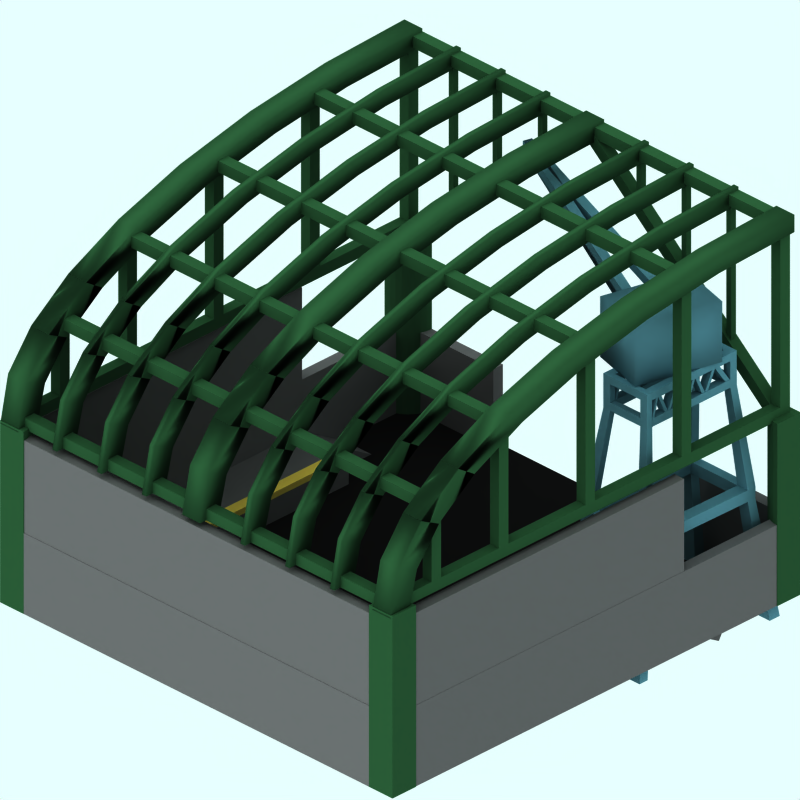 # Source: truck-stop-1920_L_tf.blend  (saved by Blender 2.69.0; exported with 4.5.12 LTS)
import bpy
from mathutils import Matrix  # noqa: F401  (used for matrix-valued properties, if any)

bpy.ops.wm.read_factory_settings(use_empty=True)
scene = bpy.context.scene
scene.name = 'z'

# ---- collections
col_collection_1 = bpy.data.collections.new('Collection 1'); scene.collection.children.link(col_collection_1)
col_collection_2 = bpy.data.collections.new('Collection 2'); scene.collection.children.link(col_collection_2)
col_collection_2.hide_render = True
col_collection_2.hide_viewport = True
col_collection_3 = bpy.data.collections.new('Collection 3'); scene.collection.children.link(col_collection_3)
col_collection_4 = bpy.data.collections.new('Collection 4'); scene.collection.children.link(col_collection_4)
col_collection_4.hide_render = True
col_collection_4.hide_viewport = True

# ---- materials (node trees are filled in below, after node groups)
mat_material_012 = bpy.data.materials.new('Material.012')
mat_material_012.alpha_threshold = 0.0
mat_material_012.preview_render_type = 'FLAT'
mat_material_012.diffuse_color = (0.1175, 0.2402, 0.1439, 1.0)
mat_material_012.roughness = 0.5
mat_material_012.line_color = (0.0, 0.0, 0.0, 1.0)
mat_material_009 = bpy.data.materials.new('Material.009')
mat_material_009.alpha_threshold = 0.0
mat_material_009.preview_render_type = 'FLAT'
mat_material_009.diffuse_color = (0.1175, 0.2402, 0.1439, 1.0)
mat_material_009.roughness = 0.5
mat_material_009.line_color = (0.0, 0.0, 0.0, 1.0)
mat_material_011 = bpy.data.materials.new('Material.011')
mat_material_011.alpha_threshold = 0.0
mat_material_011.preview_render_type = 'FLAT'
mat_material_011.diffuse_color = (0.1175, 0.2402, 0.1439, 1.0)
mat_material_011.roughness = 0.5
mat_material_011.line_color = (0.0, 0.0, 0.0, 1.0)
mat_material_014 = bpy.data.materials.new('Material.014')
mat_material_014.alpha_threshold = 0.0
mat_material_014.preview_render_type = 'FLAT'
mat_material_014.diffuse_color = (0.1175, 0.2402, 0.1439, 1.0)
mat_material_014.roughness = 0.5
mat_material_014.line_color = (0.0, 0.0, 0.0, 1.0)
mat_material_013 = bpy.data.materials.new('Material.013')
mat_material_013.alpha_threshold = 0.0
mat_material_013.preview_render_type = 'FLAT'
mat_material_013.diffuse_color = (0.1175, 0.2402, 0.1439, 1.0)
mat_material_013.roughness = 0.5
mat_material_013.line_color = (0.0, 0.0, 0.0, 1.0)
mat_material_010 = bpy.data.materials.new('Material.010')
mat_material_010.alpha_threshold = 0.0
mat_material_010.preview_render_type = 'FLAT'
mat_material_010.diffuse_color = (0.1175, 0.2402, 0.1439, 1.0)
mat_material_010.roughness = 0.5
mat_material_010.line_color = (0.0, 0.0, 0.0, 1.0)
mat_material = bpy.data.materials.new('Material')
mat_material.alpha_threshold = 0.0
mat_material.preview_render_type = 'FLAT'
mat_material.diffuse_color = (0.1175, 0.2402, 0.1439, 1.0)
mat_material.roughness = 0.5
mat_material.line_color = (0.0, 0.0, 0.0, 1.0)
mat_material_008 = bpy.data.materials.new('Material.008')
mat_material_008.alpha_threshold = 0.0
mat_material_008.preview_render_type = 'FLAT'
mat_material_008.diffuse_color = (0.1175, 0.2402, 0.1439, 1.0)
mat_material_008.roughness = 0.5
mat_material_008.line_color = (0.0, 0.0, 0.0, 1.0)
mat_sign_001 = bpy.data.materials.new('Sign.001')
mat_sign_001.alpha_threshold = 0.0
mat_sign_001.preview_render_type = 'FLAT'
mat_sign_001.diffuse_color = (0.1175, 0.2402, 0.1439, 1.0)
mat_sign_001.roughness = 0.5
mat_sign_001.line_color = (0.0, 0.0, 0.0, 1.0)
mat_material_007 = bpy.data.materials.new('Material.007')
mat_material_007.alpha_threshold = 0.0
mat_material_007.diffuse_color = (0.3, 0.3, 0.3, 1.0)
mat_material_007.specular_color = (0.6, 0.6, 0.6)
mat_material_007.roughness = 0.5
mat_material_007.line_color = (0.0, 0.0, 0.0, 1.0)
mat_material_006 = bpy.data.materials.new('Material.006')
mat_material_006.alpha_threshold = 0.0
mat_material_006.diffuse_color = (0.3, 0.3, 0.3, 1.0)
mat_material_006.specular_color = (0.6, 0.6, 0.6)
mat_material_006.roughness = 0.5
mat_material_006.line_color = (0.0, 0.0, 0.0, 1.0)
mat_material_004 = bpy.data.materials.new('Material.004')
mat_material_004.alpha_threshold = 0.0
mat_material_004.diffuse_color = (0.3, 0.3, 0.3, 1.0)
mat_material_004.specular_color = (0.6, 0.6, 0.6)
mat_material_004.roughness = 0.5
mat_material_004.line_color = (0.0, 0.0, 0.0, 1.0)
mat_material_002 = bpy.data.materials.new('Material.002')
mat_material_002.alpha_threshold = 0.0
mat_material_002.diffuse_color = (0.8, 0.6865, 0.2538, 1.0)
mat_material_002.roughness = 0.5
mat_material_002.line_color = (0.0, 0.0, 0.0, 1.0)
mat_material_003 = bpy.data.materials.new('Material.003')
mat_material_003.alpha_threshold = 0.0
mat_material_003.diffuse_color = (0.8, 0.6865, 0.2538, 1.0)
mat_material_003.roughness = 0.5
mat_material_003.line_color = (0.0, 0.0, 0.0, 1.0)
mat_material_005 = bpy.data.materials.new('Material.005')
mat_material_005.alpha_threshold = 0.0
mat_material_005.diffuse_color = (0.3, 0.3, 0.3, 1.0)
mat_material_005.specular_color = (0.6, 0.6, 0.6)
mat_material_005.roughness = 0.5
mat_material_005.line_color = (0.0, 0.0, 0.0, 1.0)
mat_material_001 = bpy.data.materials.new('Material.001')
mat_material_001.alpha_threshold = 0.0
mat_material_001.diffuse_color = (0.3, 0.3, 0.3, 1.0)
mat_material_001.specular_color = (0.6, 0.6, 0.6)
mat_material_001.roughness = 0.5
mat_material_001.line_color = (0.0, 0.0, 0.0, 1.0)
mat_pavement = bpy.data.materials.new('Pavement')
mat_pavement.alpha_threshold = 0.0
mat_pavement.preview_render_type = 'CUBE'
mat_pavement.diffuse_color = (0.05, 0.05, 0.05, 1.0)
mat_pavement.specular_color = (0.5, 0.4999, 0.4999)
mat_pavement.roughness = 0.5
mat_pavement.line_color = (0.0, 0.0, 0.0, 1.0)
mat_material_000 = bpy.data.materials.new('Material.000')
mat_material_000.alpha_threshold = 0.0
mat_material_000.diffuse_color = (0.2689, 0.4446, 0.4927, 1.0)
mat_material_000.specular_color = (0.1924, 0.4177, 0.5358)
mat_material_000.roughness = 0.5
mat_material_000.line_color = (0.0, 0.0, 0.0, 1.0)
mat_sign_002 = bpy.data.materials.new('Sign.002')
mat_sign_002.alpha_threshold = 0.0
mat_sign_002.preview_render_type = 'FLAT'
mat_sign_002.diffuse_color = (0.1175, 0.2402, 0.1439, 1.0)
mat_sign_002.roughness = 0.5
mat_sign_002.line_color = (0.0, 0.0, 0.0, 1.0)
mat_transparent = bpy.data.materials.new('Transparent')
mat_transparent.alpha_threshold = 0.0
mat_transparent.preview_render_type = 'FLAT'
mat_transparent.roughness = 0.5

# ---- material node trees

# ---- world
world_world = bpy.data.worlds.new('World'); scene.world = world_world
world_world.color = (0.9059, 1.0, 1.0)
world_world.use_sun_shadow = False
world_world.sun_shadow_jitter_overblur = 0.0
world_world.cycles.sampling_method = 'MANUAL'
world_world.cycles.sample_map_resolution = 256

# ---- cameras
cam_camera_001 = bpy.data.cameras.new('Camera.001')
cam_camera_001.type = 'ORTHO'
cam_camera_001.passepartout_alpha = 0.2
cam_camera_001.clip_end = 100.0
cam_camera_001.lens = 35.0
cam_camera_001.sensor_width = 32.0
cam_camera_001.sensor_height = 18.0
cam_camera_001.ortho_scale = 12.0
cam_camera_001.display_size = 5.91
cam_camera_001.show_passepartout = False
cam_camera_001.show_safe_areas = True
cam_camera_001.dof.focus_distance = 0.0
cam_camera_001.dof.aperture_fstop = 128.0

# ---- lights
light_lamp = bpy.data.lights.new('Lamp', 'SUN')
light_lamp.transmission_factor = 0.0
light_lamp.angle = 1.571
light_lamp.energy = 0.028
light_lamp.shadow_buffer_clip_start = 0.5
light_lamp.shadow_soft_size = 1.0
light_lamp.shadow_cascade_max_distance = 1000.0
light_lamp.cycles.use_multiple_importance_sampling = False

# ---- meshes
me_cube_008 = bpy.data.meshes.new('Cube.008')
me_cube_008.from_pydata([(-1.0, -1.0, -1.0), (-1.0, 1.0, -1.0), (1.0, 1.0, -1.0), (1.0, -1.0, -1.0), (-1.0, -1.0, 1.0), (-1.0, 1.0, 1.0), (1.0, 1.0, 1.0), (1.0, -1.0, 1.0)], [], [(4, 5, 1, 0), (5, 6, 2, 1), (6, 7, 3, 2), (7, 4, 0, 3), (0, 1, 2, 3), (7, 6, 5, 4)])
me_cube_008.materials.append(mat_material_012)
me_cube_008.use_remesh_preserve_volume = False
me_cube_008.use_remesh_preserve_attributes = False
me_cube_008.use_mirror_vertex_groups = False
me_cube_008.update()
me_cube_006 = bpy.data.meshes.new('Cube.006')
me_cube_006.from_pydata([(-1.0, -1.0, -1.0), (-1.0, 1.0, -1.0), (1.0, 1.0, -1.0), (1.0, -1.0, -1.0), (-1.0, -1.0, 1.0), (-1.0, 1.0, 1.0), (1.0, 1.0, 1.0), (1.0, -1.0, 1.0)], [], [(4, 5, 1, 0), (5, 6, 2, 1), (6, 7, 3, 2), (7, 4, 0, 3), (0, 1, 2, 3), (7, 6, 5, 4)])
me_cube_006.materials.append(mat_material_009)
me_cube_006.use_remesh_preserve_volume = False
me_cube_006.use_remesh_preserve_attributes = False
me_cube_006.use_mirror_vertex_groups = False
me_cube_006.update()
me_cube_005 = bpy.data.meshes.new('Cube.005')
me_cube_005.from_pydata([(-1.0, -1.0, -1.0), (-1.0, 1.0, -1.0), (1.0, 1.0, -1.0), (1.0, -1.0, -1.0), (-1.0, -1.0, 1.0), (-1.0, 1.0, 1.0), (1.0, 1.0, 1.0), (1.0, -1.0, 1.0)], [], [(4, 5, 1, 0), (5, 6, 2, 1), (6, 7, 3, 2), (7, 4, 0, 3), (0, 1, 2, 3), (7, 6, 5, 4)])
me_cube_005.materials.append(mat_material_011)
me_cube_005.use_remesh_preserve_volume = False
me_cube_005.use_remesh_preserve_attributes = False
me_cube_005.use_mirror_vertex_groups = False
me_cube_005.update()
me_cube_004 = bpy.data.meshes.new('Cube.004')
me_cube_004.from_pydata([(-1.0, -1.0, -1.0), (-1.0, 1.0, -1.0), (1.0, 1.0, -1.0), (1.0, -1.0, -1.0), (-1.0, -1.0, 1.0), (-1.0, 1.0, 1.0), (1.0, 1.0, 1.0), (1.0, -1.0, 1.0)], [], [(4, 5, 1, 0), (5, 6, 2, 1), (6, 7, 3, 2), (7, 4, 0, 3), (0, 1, 2, 3), (7, 6, 5, 4)])
me_cube_004.materials.append(mat_material_014)
me_cube_004.use_remesh_preserve_volume = False
me_cube_004.use_remesh_preserve_attributes = False
me_cube_004.use_mirror_vertex_groups = False
me_cube_004.update()
me_cube_003 = bpy.data.meshes.new('Cube.003')
me_cube_003.from_pydata([(-1.0, -1.0, -1.0), (-1.0, 1.0, -1.0), (1.0, 1.0, -1.0), (1.0, -1.0, -1.0), (-1.0, -1.0, 1.0), (-1.0, 1.0, 1.0), (1.0, 1.0, 1.0), (1.0, -1.0, 1.0)], [], [(4, 5, 1, 0), (5, 6, 2, 1), (6, 7, 3, 2), (7, 4, 0, 3), (0, 1, 2, 3), (7, 6, 5, 4)])
me_cube_003.materials.append(mat_material_013)
me_cube_003.use_remesh_preserve_volume = False
me_cube_003.use_remesh_preserve_attributes = False
me_cube_003.use_mirror_vertex_groups = False
me_cube_003.update()
me_cube_002 = bpy.data.meshes.new('Cube.002')
me_cube_002.from_pydata([(-1.0, -1.0, -1.0), (-1.0, 1.0, -1.0), (1.0, 1.0, -1.0), (1.0, -1.0, -1.0), (-1.0, -1.0, 1.0), (-1.0, 1.0, 1.0), (1.0, 1.0, 1.0), (1.0, -1.0, 1.0)], [], [(4, 5, 1, 0), (5, 6, 2, 1), (6, 7, 3, 2), (7, 4, 0, 3), (0, 1, 2, 3), (7, 6, 5, 4)])
me_cube_002.materials.append(mat_material_010)
me_cube_002.use_remesh_preserve_volume = False
me_cube_002.use_remesh_preserve_attributes = False
me_cube_002.use_mirror_vertex_groups = False
me_cube_002.update()
me_cube_001 = bpy.data.meshes.new('Cube.001')
me_cube_001.from_pydata([(-1.0, -1.0, -1.0), (-1.0, 1.0, -1.0), (1.0, 1.0, -1.0), (1.0, -1.0, -1.0), (-1.0, -1.0, 1.0), (-1.0, 1.0, 1.0), (1.0, 1.0, 1.0), (1.0, -1.0, 1.0)], [], [(4, 5, 1, 0), (5, 6, 2, 1), (6, 7, 3, 2), (7, 4, 0, 3), (0, 1, 2, 3), (7, 6, 5, 4)])
me_cube_001.materials.append(mat_material)
me_cube_001.use_remesh_preserve_volume = False
me_cube_001.use_remesh_preserve_attributes = False
me_cube_001.use_mirror_vertex_groups = False
me_cube_001.update()
me_cube = bpy.data.meshes.new('Cube')
me_cube.from_pydata([(-1.0, -1.0, -1.0), (-1.0, 1.0, -1.0), (1.0, 1.0, -1.0), (1.0, -1.0, -1.0), (-1.0, -1.0, 1.0), (-1.0, 1.0, 1.0), (1.0, 1.0, 1.0), (1.0, -1.0, 1.0)], [], [(4, 5, 1, 0), (5, 6, 2, 1), (6, 7, 3, 2), (7, 4, 0, 3), (0, 1, 2, 3), (7, 6, 5, 4)])
me_cube.materials.append(mat_material_008)
me_cube.use_remesh_preserve_volume = False
me_cube.use_remesh_preserve_attributes = False
me_cube.use_mirror_vertex_groups = False
me_cube.update()
me_cylinder_007 = bpy.data.meshes.new('Cylinder.007')
me_cylinder_007.from_pydata([(3.75, -4.25, 1.0), (3.76, -4.152, 1.0), (3.788, -4.059, 1.0), (3.834, -3.972, 1.0), (3.896, -3.896, 1.0), (3.972, -3.834, 1.0), (4.059, -3.788, 1.0), (4.152, -3.76, 1.0), (4.25, -3.75, 1.0), (3.75, -4.25, 3.1), (3.76, -4.152, 3.1), (3.788, -4.059, 3.1), (3.834, -3.972, 3.1), (3.896, -3.896, 3.1), (3.972, -3.834, 3.1), (4.059, -3.788, 3.1), (4.152, -3.76, 3.1), (4.25, -3.75, 3.1), (4.25, -4.25, 1.0), (4.25, -4.25, 3.1)], [], [(18, 0, 1), (19, 10, 9), (18, 1, 2), (19, 11, 10), (18, 2, 3), (19, 12, 11), (18, 3, 4), (19, 13, 12), (18, 4, 5), (19, 14, 13), (18, 5, 6), (19, 15, 14), (18, 6, 7), (19, 16, 15), (18, 7, 8), (19, 17, 16), (0, 9, 10, 1), (1, 10, 11, 2), (2, 11, 12, 3), (3, 12, 13, 4), (4, 13, 14, 5), (5, 14, 15, 6), (6, 15, 16, 7), (7, 16, 17, 8), (0, 18, 19, 9), (8, 17, 19, 18)])
me_cylinder_007.materials.append(mat_sign_001)
me_cylinder_007.use_remesh_preserve_volume = False
me_cylinder_007.use_remesh_preserve_attributes = False
me_cylinder_007.use_mirror_vertex_groups = False
me_cylinder_007.update()
me_cylinder_006 = bpy.data.meshes.new('Cylinder.006')
me_cylinder_006.from_pydata([(3.75, -4.25, 1.0), (3.76, -4.152, 1.0), (3.788, -4.059, 1.0), (3.834, -3.972, 1.0), (3.896, -3.896, 1.0), (3.972, -3.834, 1.0), (4.059, -3.788, 1.0), (4.152, -3.76, 1.0), (4.25, -3.75, 1.0), (3.75, -4.25, 3.1), (3.76, -4.152, 3.1), (3.788, -4.059, 3.1), (3.834, -3.972, 3.1), (3.896, -3.896, 3.1), (3.972, -3.834, 3.1), (4.059, -3.788, 3.1), (4.152, -3.76, 3.1), (4.25, -3.75, 3.1), (4.25, -4.25, 1.0), (4.25, -4.25, 3.1)], [], [(18, 0, 1), (19, 10, 9), (18, 1, 2), (19, 11, 10), (18, 2, 3), (19, 12, 11), (18, 3, 4), (19, 13, 12), (18, 4, 5), (19, 14, 13), (18, 5, 6), (19, 15, 14), (18, 6, 7), (19, 16, 15), (18, 7, 8), (19, 17, 16), (0, 9, 10, 1), (1, 10, 11, 2), (2, 11, 12, 3), (3, 12, 13, 4), (4, 13, 14, 5), (5, 14, 15, 6), (6, 15, 16, 7), (7, 16, 17, 8), (0, 18, 19, 9), (8, 17, 19, 18)])
me_cylinder_006.materials.append(mat_sign_001)
me_cylinder_006.use_remesh_preserve_volume = False
me_cylinder_006.use_remesh_preserve_attributes = False
me_cylinder_006.use_mirror_vertex_groups = False
me_cylinder_006.update()
me_cylinder_005 = bpy.data.meshes.new('Cylinder.005')
me_cylinder_005.from_pydata([(3.75, -4.25, 1.0), (3.76, -4.152, 1.0), (3.788, -4.059, 1.0), (3.834, -3.972, 1.0), (3.896, -3.896, 1.0), (3.972, -3.834, 1.0), (4.059, -3.788, 1.0), (4.152, -3.76, 1.0), (4.25, -3.75, 1.0), (3.75, -4.25, 3.1), (3.76, -4.152, 3.1), (3.788, -4.059, 3.1), (3.834, -3.972, 3.1), (3.896, -3.896, 3.1), (3.972, -3.834, 3.1), (4.059, -3.788, 3.1), (4.152, -3.76, 3.1), (4.25, -3.75, 3.1), (4.25, -4.25, 1.0), (4.25, -4.25, 3.1)], [], [(18, 0, 1), (19, 10, 9), (18, 1, 2), (19, 11, 10), (18, 2, 3), (19, 12, 11), (18, 3, 4), (19, 13, 12), (18, 4, 5), (19, 14, 13), (18, 5, 6), (19, 15, 14), (18, 6, 7), (19, 16, 15), (18, 7, 8), (19, 17, 16), (0, 9, 10, 1), (1, 10, 11, 2), (2, 11, 12, 3), (3, 12, 13, 4), (4, 13, 14, 5), (5, 14, 15, 6), (6, 15, 16, 7), (7, 16, 17, 8), (0, 18, 19, 9), (8, 17, 19, 18)])
me_cylinder_005.materials.append(mat_sign_001)
me_cylinder_005.use_remesh_preserve_volume = False
me_cylinder_005.use_remesh_preserve_attributes = False
me_cylinder_005.use_mirror_vertex_groups = False
me_cylinder_005.update()
me_cube_000 = bpy.data.meshes.new('Cube.000')
me_cube_000.from_pydata([(-1.0, -1.0, -1.0), (-1.0, 1.0, -1.0), (1.0, 1.0, -1.0), (1.0, -1.0, -1.0), (-1.0, -1.0, 1.0), (-1.0, 1.0, 1.0), (1.0, 1.0, 1.0), (1.0, -1.0, 1.0)], [], [(4, 5, 1, 0), (5, 6, 2, 1), (6, 7, 3, 2), (7, 4, 0, 3), (0, 1, 2, 3), (7, 6, 5, 4)])
me_cube_000.materials.append(mat_material_007)
me_cube_000.use_remesh_preserve_volume = False
me_cube_000.use_remesh_preserve_attributes = False
me_cube_000.use_mirror_vertex_groups = False
me_cube_000.update()
me_cube_030 = bpy.data.meshes.new('Cube.030')
me_cube_030.from_pydata([(-1.0, -1.0, -1.0), (-1.0, 1.0, -1.0), (1.0, 1.0, -1.0), (1.0, -1.0, -1.0), (-1.0, -1.0, 1.0), (-1.0, 1.0, 1.0), (1.0, 1.0, 1.0), (1.0, -1.0, 1.0)], [], [(4, 5, 1, 0), (5, 6, 2, 1), (6, 7, 3, 2), (7, 4, 0, 3), (0, 1, 2, 3), (7, 6, 5, 4)])
me_cube_030.materials.append(mat_material_006)
me_cube_030.use_remesh_preserve_volume = False
me_cube_030.use_remesh_preserve_attributes = False
me_cube_030.use_mirror_vertex_groups = False
me_cube_030.update()
me_cube_027 = bpy.data.meshes.new('Cube.027')
me_cube_027.from_pydata([(-1.0, -1.0, -1.0), (-1.0, 1.0, -1.0), (1.0, 1.0, -1.0), (1.0, -1.0, -1.0), (-1.0, -1.0, 1.0), (-1.0, 1.0, 1.0), (1.0, 1.0, 1.0), (1.0, -1.0, 1.0)], [], [(4, 5, 1, 0), (5, 6, 2, 1), (6, 7, 3, 2), (7, 4, 0, 3), (0, 1, 2, 3), (7, 6, 5, 4)])
me_cube_027.materials.append(mat_material_007)
me_cube_027.use_remesh_preserve_volume = False
me_cube_027.use_remesh_preserve_attributes = False
me_cube_027.use_mirror_vertex_groups = False
me_cube_027.update()
me_cube_026 = bpy.data.meshes.new('Cube.026')
me_cube_026.from_pydata([(-1.0, -1.0, -1.0), (-1.0, 1.0, -1.0), (1.0, 1.0, -1.0), (1.0, -1.0, -1.0), (-1.0, -1.0, 1.0), (-1.0, 1.0, 1.0), (1.0, 1.0, 1.0), (1.0, -1.0, 1.0)], [], [(4, 5, 1, 0), (5, 6, 2, 1), (6, 7, 3, 2), (7, 4, 0, 3), (0, 1, 2, 3), (7, 6, 5, 4)])
me_cube_026.materials.append(mat_material_004)
me_cube_026.use_remesh_preserve_volume = False
me_cube_026.use_remesh_preserve_attributes = False
me_cube_026.use_mirror_vertex_groups = False
me_cube_026.update()
me_plane_004 = bpy.data.meshes.new('Plane.004')
me_plane_004.from_pydata([(1.0, -1.0, 0.0), (-1.0, -1.0, 0.0), (1.0, 1.0, 0.0), (-1.0, 1.0, 0.0)], [], [(1, 0, 2, 3)])
me_plane_004.materials.append(mat_material_002)
me_plane_004.use_remesh_preserve_volume = False
me_plane_004.use_remesh_preserve_attributes = False
me_plane_004.use_mirror_vertex_groups = False
me_plane_004.update()
me_plane_003 = bpy.data.meshes.new('Plane.003')
me_plane_003.from_pydata([(1.0, -1.0, 0.0), (-1.0, -1.0, 0.0), (1.0, 1.0, 0.0), (-1.0, 1.0, 0.0)], [], [(1, 0, 2, 3)])
me_plane_003.materials.append(mat_material_003)
me_plane_003.use_remesh_preserve_volume = False
me_plane_003.use_remesh_preserve_attributes = False
me_plane_003.use_mirror_vertex_groups = False
me_plane_003.update()
me_cube_025 = bpy.data.meshes.new('Cube.025')
me_cube_025.from_pydata([(-1.0, -1.0, -1.0), (-1.0, 1.0, -1.0), (1.0, 1.0, -1.0), (1.0, -1.0, -1.0), (-1.0, -1.0, 1.0), (-1.0, 1.0, 1.0), (1.0, 1.0, 1.0), (1.0, -1.0, 1.0)], [], [(4, 5, 1, 0), (5, 6, 2, 1), (6, 7, 3, 2), (7, 4, 0, 3), (0, 1, 2, 3), (7, 6, 5, 4)])
me_cube_025.materials.append(mat_material_005)
me_cube_025.use_remesh_preserve_volume = False
me_cube_025.use_remesh_preserve_attributes = False
me_cube_025.use_mirror_vertex_groups = False
me_cube_025.update()
me_cube_024 = bpy.data.meshes.new('Cube.024')
me_cube_024.from_pydata([(-1.0, -1.0, -1.0), (-1.0, 1.0, -1.0), (1.0, 1.0, -1.0), (1.0, -1.0, -1.0), (-1.0, -1.0, 1.0), (-1.0, 1.0, 1.0), (1.0, 1.0, 1.0), (1.0, -1.0, 1.0)], [], [(4, 5, 1, 0), (5, 6, 2, 1), (6, 7, 3, 2), (7, 4, 0, 3), (0, 1, 2, 3), (7, 6, 5, 4)])
me_cube_024.materials.append(mat_material_005)
me_cube_024.use_remesh_preserve_volume = False
me_cube_024.use_remesh_preserve_attributes = False
me_cube_024.use_mirror_vertex_groups = False
me_cube_024.update()
me_plane_002 = bpy.data.meshes.new('Plane.002')
me_plane_002.from_pydata([(1.0, -1.0, 0.0), (-1.0, -1.0, 0.0), (1.0, 1.0, 0.0), (-1.0, 1.0, 0.0)], [], [(1, 0, 2, 3)])
me_plane_002.materials.append(mat_material_003)
me_plane_002.use_remesh_preserve_volume = False
me_plane_002.use_remesh_preserve_attributes = False
me_plane_002.use_mirror_vertex_groups = False
me_plane_002.update()
me_plane_001 = bpy.data.meshes.new('Plane.001')
me_plane_001.from_pydata([(1.0, -1.0, 0.0), (-1.0, -1.0, 0.0), (1.0, 1.0, 0.0), (-1.0, 1.0, 0.0)], [], [(1, 0, 2, 3)])
me_plane_001.materials.append(mat_material_002)
me_plane_001.use_remesh_preserve_volume = False
me_plane_001.use_remesh_preserve_attributes = False
me_plane_001.use_mirror_vertex_groups = False
me_plane_001.update()
me_cube_023 = bpy.data.meshes.new('Cube.023')
me_cube_023.from_pydata([(-1.0, -1.0, -1.0), (-1.0, 1.0, -1.0), (1.0, 1.0, -1.0), (1.0, -1.0, -1.0), (-1.0, -1.0, 1.0), (-1.0, 1.0, 1.0), (1.0, 1.0, 1.0), (1.0, -1.0, 1.0)], [], [(4, 5, 1, 0), (5, 6, 2, 1), (6, 7, 3, 2), (7, 4, 0, 3), (0, 1, 2, 3), (7, 6, 5, 4)])
me_cube_023.materials.append(mat_material_004)
me_cube_023.use_remesh_preserve_volume = False
me_cube_023.use_remesh_preserve_attributes = False
me_cube_023.use_mirror_vertex_groups = False
me_cube_023.update()
me_cube_021 = bpy.data.meshes.new('Cube.021')
me_cube_021.from_pydata([(-83.6, -7.305, -1.0), (-85.6, -7.305, -1.0), (-85.6, 0.995, -1.0), (-83.6, 0.995, -1.0), (-83.6, -7.305, 1.0), (-85.6, -7.305, 1.0), (-85.6, 0.995, 1.0), (-83.6, 0.995, 1.0), (-1.0, -1.0, -1.0), (-1.0, 1.0, -1.0), (1.0, 1.0, -1.0), (1.0, -1.0, -1.0), (-1.0, -1.0, 1.0), (-1.0, 1.0, 1.0), (1.0, 1.0, 1.0), (1.0, -1.0, 1.0), (-85.6, 0.805, -1.0), (-85.6, 1.005, -1.0), (1.0, 1.005, -1.0), (1.0, 0.805, -1.0), (-85.6, 0.805, 1.0), (-85.6, 1.005, 1.0), (1.0, 1.005, 1.0), (1.0, 0.805, 1.0), (-85.6, -7.315, -1.0), (-85.6, -7.115, -1.0), (1.0, -7.115, -1.0), (1.0, -7.315, -1.0), (-85.6, -7.315, 1.0), (-85.6, -7.115, 1.0), (1.0, -7.115, 1.0), (1.0, -7.315, 1.0), (-1.0, -7.31, -1.0), (-1.0, -5.31, -1.0), (1.0, -5.31, -1.0), (1.0, -7.31, -1.0), (-1.0, -7.31, 1.0), (-1.0, -5.31, 1.0), (1.0, -5.31, 1.0), (1.0, -7.31, 1.0)], [], [(4, 5, 1, 0), (5, 6, 2, 1), (6, 7, 3, 2), (7, 4, 0, 3), (0, 1, 2, 3), (7, 6, 5, 4), (12, 13, 9, 8), (13, 14, 10, 9), (14, 15, 11, 10), (15, 12, 8, 11), (8, 9, 10, 11), (15, 14, 13, 12), (20, 21, 17, 16), (21, 22, 18, 17), (22, 23, 19, 18), (23, 20, 16, 19), (16, 17, 18, 19), (23, 22, 21, 20), (28, 29, 25, 24), (29, 30, 26, 25), (30, 31, 27, 26), (31, 28, 24, 27), (24, 25, 26, 27), (31, 30, 29, 28), (36, 37, 33, 32), (37, 38, 34, 33), (38, 39, 35, 34), (39, 36, 32, 35), (32, 33, 34, 35), (39, 38, 37, 36)])
me_cube_021.materials.append(mat_material_001)
me_cube_021.use_remesh_preserve_volume = False
me_cube_021.use_remesh_preserve_attributes = False
me_cube_021.use_mirror_vertex_groups = False
me_cube_021.update()
me_plane_047 = bpy.data.meshes.new('Plane.047')
me_plane_047.from_pydata([(3.796, -1.485e-07, -3.636), (-3.827, -1.494e-07, -3.655), (3.796, 1.498e-07, 3.681), (-3.827, 1.487e-07, 3.655), (4.327, 2.083e-07, 4.155), (-4.327, 2.083e-07, 4.155), (4.327, -2.09e-07, -4.155), (-4.327, -2.09e-07, -4.155), (3.796, -8.062e-08, -1.918), (3.796, 5.369e-08, 1.318), (0.4467, 1.498e-07, 3.681), (-0.39, 1.498e-07, 3.681), (-0.39, -6.312e-09, -0.2183), (0.4467, -6.312e-09, -0.2183), (0.4467, -1.485e-07, -3.636), (-0.39, -1.494e-07, -3.655), (3.796, -5.771e-08, -1.339), (3.796, 2.64e-08, 0.6394)], [], [(1, 3, 5, 7), (2, 9, 4), (8, 0, 6), (11, 10, 4, 5), (3, 11, 5), (10, 2, 4), (14, 15, 7, 6), (0, 14, 6), (15, 1, 7), (12, 15, 14, 13), (10, 11, 12, 13), (17, 16, 6, 4), (9, 17, 4), (16, 8, 6), (1, 15, 11, 3), (0, 2, 10, 14)])
me_plane_047.materials.append(mat_pavement)
me_plane_047.use_remesh_preserve_volume = False
me_plane_047.use_remesh_preserve_attributes = False
me_plane_047.use_mirror_vertex_groups = False
me_plane_047.update()
me_cube_014 = bpy.data.meshes.new('Cube.014')
me_cube_014.from_pydata([(-0.5115, -0.9296, -0.6929), (-0.4255, -0.9296, -0.716), (-0.1519, -0.9296, 0.305), (-0.238, -0.9296, 0.3281), (-0.5115, -0.8405, -0.6929), (-0.4255, -0.8405, -0.716), (-0.1519, -0.8405, 0.305), (-0.238, -0.8405, 0.3281), (-0.4435, -0.8405, -0.7833), (-0.5296, -0.8405, -0.7602), (-0.4435, -0.9296, -0.7832), (-0.5296, -0.9296, -0.7602), (-0.2155, -0.8405, 0.4118), (-0.1294, -0.8405, 0.3888), (-0.2155, -0.9296, 0.4118), (-0.1294, -0.9296, 0.3888), (-0.6128, -0.9296, 0.5183), (-0.6128, -0.8404, 0.5183), (-0.9268, -0.9296, -0.6537), (-0.9268, -0.8405, -0.6537), (-0.6352, -0.8404, 0.4345), (-0.9088, -0.8405, -0.5865), (-0.6352, -0.9296, 0.4345), (-0.9088, -0.9296, -0.5865), (-0.9951, -0.9296, -0.5633), (-0.7215, -0.9296, 0.4577), (-0.9951, -0.8405, -0.5633), (-0.7215, -0.8404, 0.4577), (-1.013, -0.8405, -0.6306), (-1.013, -0.9296, -0.6306), (-0.6991, -0.8404, 0.5414), (-0.6991, -0.9296, 0.5414), (-0.6991, -0.6366, 0.5414), (-1.013, -0.6366, -0.6306), (-0.7215, -0.6366, 0.4577), (-0.9951, -0.6366, -0.5633), (-0.9088, -0.6366, -0.5865), (-0.6352, -0.6366, 0.4345), (-0.9268, -0.6366, -0.6537), (-0.6128, -0.6366, 0.5183), (-0.1294, -0.6366, 0.3888), (-0.2155, -0.6366, 0.4118), (-0.5296, -0.6366, -0.7602), (-0.4435, -0.6366, -0.7833), (-0.238, -0.6366, 0.3281), (-0.1519, -0.6366, 0.305), (-0.4255, -0.6366, -0.716), (-0.5115, -0.6366, -0.6929), (-0.5115, -0.5504, -0.6929), (-0.4255, -0.5504, -0.716), (-0.1519, -0.5504, 0.305), (-0.238, -0.5504, 0.3281), (-0.4435, -0.5504, -0.7833), (-0.5296, -0.5504, -0.7602), (-0.2155, -0.5504, 0.4118), (-0.1294, -0.5504, 0.3887), (-0.6128, -0.5504, 0.5183), (-0.9268, -0.5504, -0.6537), (-0.6352, -0.5504, 0.4345), (-0.9088, -0.5504, -0.5865), (-0.9951, -0.5504, -0.5633), (-0.7215, -0.5504, 0.4577), (-1.013, -0.5504, -0.6306), (-0.6991, -0.5504, 0.5414), (-0.4312, -2.054, -0.9152), (-0.3004, -2.054, -0.9503), (-0.2787, -2.054, -0.8693), (-0.4095, -2.054, -0.8342), (-1.166, -2.04, -0.7183), (-1.144, -2.04, -0.6373), (-1.013, -2.04, -0.6725), (-1.035, -2.04, -0.7535), (-0.7934, -2.052, 0.6936), (-0.8204, -2.052, 0.5928), (-0.6876, -2.052, 0.5572), (-0.6606, -2.052, 0.658), (0.08284, -2.05, 0.4588), (-0.04957, -2.05, 0.4943), (-0.07657, -2.05, 0.3935), (0.05584, -2.05, 0.358), (-0.1294, -0.9333, 0.3888), (-0.2155, -0.9333, 0.4118), (-0.1294, -0.8442, 0.3888), (-0.2155, -0.8442, 0.4118), (-0.238, -0.8442, 0.3281), (-0.1519, -0.8442, 0.305), (-0.238, -0.9333, 0.3281), (-0.1519, -0.9333, 0.305), (-0.289, -0.5497, 0.1345), (-0.2029, -0.5497, 0.1114), (-0.289, -0.6389, 0.1345), (-0.2029, -0.6389, 0.1114), (-0.2388, -0.842, -0.02246), (-0.3249, -0.842, 0.0006007), (-0.3249, -0.9311, 0.0006008), (-0.2388, -0.9311, -0.02246), (-0.2723, -0.5497, -0.1477), (-0.3584, -0.5497, -0.1246), (-0.3584, -0.6389, -0.1246), (-0.2723, -0.6389, -0.1477), (-0.3022, -0.8396, -0.259), (-0.3882, -0.8396, -0.2359), (-0.3882, -0.9287, -0.2359), (-0.3022, -0.9287, -0.259), (-0.3359, -0.5497, -0.3849), (-0.422, -0.5497, -0.3618), (-0.422, -0.6389, -0.3618), (-0.3359, -0.6389, -0.3849), (-0.4546, -0.8396, -0.4837), (-0.3685, -0.8396, -0.5068), (-0.4546, -0.9287, -0.4837), (-0.3685, -0.9287, -0.5068), (-0.4017, -0.5497, -0.6306), (-0.4878, -0.5497, -0.6076), (-0.4878, -0.6389, -0.6076), (-0.4017, -0.6389, -0.6306), (-0.5106, -0.842, -0.6925), (-0.4245, -0.842, -0.7156), (-0.5106, -0.9311, -0.6925), (-0.4245, -0.9311, -0.7156), (-0.8812, -0.6389, -0.5022), (-0.9673, -0.6389, -0.4791), (-0.9673, -0.5497, -0.4791), (-0.8812, -0.5497, -0.5022), (-0.848, -0.9287, -0.3783), (-0.9341, -0.9287, -0.3552), (-0.848, -0.8396, -0.3783), (-0.9341, -0.8396, -0.3552), (-0.8153, -0.6389, -0.2564), (-0.9014, -0.6389, -0.2333), (-0.9014, -0.5497, -0.2334), (-0.8153, -0.5497, -0.2564), (-0.7816, -0.9287, -0.1305), (-0.8677, -0.9287, -0.1075), (-0.8677, -0.8396, -0.1075), (-0.7816, -0.8396, -0.1305), (-0.7518, -0.6389, -0.01918), (-0.8379, -0.6389, 0.003884), (-0.8379, -0.5497, 0.003884), (-0.7518, -0.5497, -0.01918), (-0.7182, -0.9311, 0.106), (-0.8043, -0.9311, 0.1291), (-0.8043, -0.842, 0.1291), (-0.7182, -0.842, 0.106), (-0.6824, -0.6389, 0.2399), (-0.7684, -0.6389, 0.2629), (-0.6824, -0.5497, 0.2399), (-0.7684, -0.5497, 0.2629), (-0.913, -0.9319, -0.5859), (-0.9991, -0.9319, -0.5628), (-0.913, -0.8428, -0.5859), (-0.9991, -0.8428, -0.5628), (-0.6301, -0.9338, 0.4336), (-0.7169, -0.9338, 0.4569), (-0.6301, -0.844, 0.4336), (-0.7169, -0.844, 0.4569), (0.05584, -2.179, 0.358), (-0.07657, -2.179, 0.3935), (-0.04957, -2.179, 0.4943), (0.08284, -2.179, 0.4588), (-0.6606, -2.181, 0.658), (-0.6876, -2.181, 0.5572), (-0.8204, -2.181, 0.5928), (-0.7934, -2.181, 0.6936), (-1.035, -2.169, -0.7535), (-1.013, -2.169, -0.6725), (-1.144, -2.169, -0.6373), (-1.166, -2.169, -0.7183), (-0.4095, -2.183, -0.8342), (-0.2787, -2.183, -0.8693), (-0.3004, -2.183, -0.9503), (-0.4312, -2.183, -0.9152), (-0.3821, -3.521, -1.151), (-0.213, -3.521, -1.196), (-0.1849, -3.521, -1.092), (-0.354, -3.521, -1.046), (-1.332, -3.507, -0.8965), (-1.304, -3.507, -0.7919), (-1.134, -3.507, -0.8373), (-1.162, -3.507, -0.942), (-0.8504, -3.519, 0.9285), (-0.8853, -3.519, 0.7983), (-0.7135, -3.519, 0.7523), (-0.6786, -3.519, 0.8825), (0.2824, -3.517, 0.625), (0.1112, -3.517, 0.6709), (0.07631, -3.517, 0.5406), (0.2475, -3.517, 0.4948), (-0.826, -0.5485, -0.6539), (-0.1582, -0.5485, -0.6539), (-0.1582, -0.5485, 0.3074), (-0.826, -0.5485, 0.3074), (-0.826, 0.1193, -0.6539), (-0.1582, 0.1193, -0.6539), (-0.1582, 0.1193, 0.3074), (-0.826, 0.1193, 0.3074), (2.085, 0.5852, -0.2135), (2.085, 0.4842, -0.2135), (-0.1679, -0.05052, -0.05052), (-0.1679, 0.05052, -0.05052), (2.085, 0.5852, -0.1125), (2.085, 0.4842, -0.1125), (-0.1679, -0.05052, 0.05052), (-0.1679, 0.05052, 0.05052), (-0.1679, 0.05052, -0.3765), (-0.1679, -0.05052, -0.3765), (2.085, 0.4842, -0.2135), (2.085, 0.5852, -0.2135), (-0.1679, 0.05052, -0.2755), (-0.1679, -0.05052, -0.2755), (2.085, 0.4842, -0.1125), (2.085, 0.5852, -0.1125), (-0.1483, -0.3581, -0.1125), (-0.1483, -0.4591, -0.1125), (-0.1483, -0.3581, -0.2135), (-0.1483, -0.4591, -0.2135), (-0.1483, -0.4591, -0.1125), (-0.1483, -0.3581, -0.1125), (-0.1483, -0.4591, -0.2135), (-0.1483, -0.3581, -0.2135)], [(83, 84), (81, 86)], [(0, 1, 2, 3), (1, 5, 6, 2), (5, 1, 10, 8), (11, 9, 8, 10), (2, 6, 13, 15), (15, 13, 12, 14), (14, 12, 17, 16), (3, 14, 16, 22), (11, 0, 23, 18), (9, 11, 18, 19), (23, 22, 25, 24), (19, 18, 29, 28), (16, 17, 30, 31), (25, 27, 26, 24), (24, 26, 28, 29), (27, 25, 31, 30), (0, 4, 21, 23), (20, 22, 23, 21), (3, 22, 20, 7), (0, 3, 7, 4), (27, 30, 32, 34), (30, 17, 39, 32), (28, 26, 35, 33), (19, 28, 33, 38), (12, 13, 40, 41), (13, 6, 45, 40), (8, 9, 42, 43), (5, 8, 43, 46), (45, 46, 49, 50), (47, 44, 51, 48), (46, 43, 52, 49), (43, 42, 53, 52), (40, 45, 50, 55), (41, 40, 55, 54), (44, 37, 58, 51), (39, 41, 54, 56), (42, 38, 57, 53), (36, 47, 48, 59), (37, 36, 59, 58), (35, 34, 61, 60), (38, 33, 62, 57), (33, 35, 60, 62), (32, 39, 56, 63), (34, 32, 63, 61), (48, 51, 50, 49), (48, 49, 52, 53), (50, 51, 54, 55), (54, 51, 58, 56), (48, 53, 57, 59), (58, 59, 60, 61), (59, 57, 62, 60), (56, 58, 61, 63), (4, 9, 19, 21), (4, 47, 42, 9), (4, 7, 6, 5), (6, 7, 44, 45), (7, 20, 17, 12), (20, 27, 34, 37), (17, 20, 37, 39), (39, 37, 44, 50), (7, 12, 41, 44), (20, 21, 26, 27), (19, 38, 36, 21), (21, 36, 35, 26), (34, 35, 36, 37), (4, 5, 46, 47), (11, 10, 65, 64), (10, 1, 66, 65), (0, 11, 64, 67), (1, 0, 67, 66), (24, 29, 68, 69), (29, 18, 71, 68), (23, 24, 69, 70), (18, 23, 70, 71), (31, 25, 73, 72), (16, 31, 72, 75), (25, 22, 74, 73), (22, 16, 75, 74), (15, 14, 77, 76), (2, 15, 76, 79), (14, 3, 78, 77), (3, 2, 79, 78), (80, 82, 83, 81), (87, 85, 82, 80), (85, 84, 88, 89), (86, 84, 88, 90), (85, 87, 91, 89), (86, 87, 91, 90), (89, 88, 93, 92), (90, 88, 93, 94), (89, 91, 95, 92), (90, 91, 95, 94), (92, 93, 97, 96), (94, 93, 97, 98), (92, 95, 99, 96), (94, 95, 99, 98), (96, 97, 101, 100), (98, 97, 101, 102), (96, 99, 103, 100), (98, 99, 103, 102), (100, 101, 105, 104), (102, 101, 105, 106), (100, 103, 107, 104), (102, 103, 107, 106), (104, 105, 108, 109), (106, 105, 108, 110), (104, 107, 111, 109), (106, 107, 111, 110), (109, 108, 113, 112), (110, 108, 113, 114), (109, 111, 115, 112), (110, 111, 115, 114), (112, 113, 116, 117), (114, 113, 116, 118), (112, 115, 119, 117), (114, 115, 119, 118), (125, 124, 120, 121), (126, 124, 120, 123), (125, 127, 122, 121), (126, 127, 122, 123), (129, 128, 124, 125), (131, 128, 124, 126), (129, 130, 127, 125), (131, 130, 127, 126), (133, 132, 128, 129), (135, 132, 128, 131), (133, 134, 130, 129), (135, 134, 130, 131), (137, 136, 132, 133), (139, 136, 132, 135), (137, 138, 134, 133), (139, 138, 134, 135), (141, 140, 136, 137), (143, 140, 136, 139), (141, 142, 138, 137), (143, 142, 138, 139), (145, 144, 140, 141), (146, 144, 140, 143), (145, 147, 142, 141), (146, 147, 142, 143), (121, 120, 148, 149), (123, 120, 148, 150), (121, 122, 151, 149), (123, 122, 151, 150), (144, 145, 153, 152), (144, 146, 154, 152), (147, 145, 153, 155), (147, 146, 154, 155), (78, 79, 156, 157), (77, 78, 157, 158), (79, 76, 159, 156), (76, 77, 158, 159), (74, 75, 160, 161), (73, 74, 161, 162), (75, 72, 163, 160), (72, 73, 162, 163), (71, 70, 165, 164), (70, 69, 166, 165), (68, 71, 164, 167), (69, 68, 167, 166), (66, 67, 168, 169), (67, 64, 171, 168), (65, 66, 169, 170), (64, 65, 170, 171), (171, 170, 173, 172), (170, 169, 174, 173), (168, 171, 172, 175), (169, 168, 175, 174), (166, 167, 176, 177), (167, 164, 179, 176), (165, 166, 177, 178), (164, 165, 178, 179), (163, 162, 181, 180), (160, 163, 180, 183), (162, 161, 182, 181), (161, 160, 183, 182), (159, 158, 185, 184), (156, 159, 184, 187), (158, 157, 186, 185), (157, 156, 187, 186), (174, 175, 172, 173), (179, 178, 177, 176), (182, 183, 180, 181), (186, 187, 184, 185), (69, 73, 162, 166), (70, 74, 161, 165), (69, 70, 74, 73), (161, 162, 166, 165), (66, 79, 156, 169), (67, 78, 157, 168), (156, 157, 168, 169), (66, 67, 78, 79), (74, 75, 77, 78), (74, 78, 157, 161), (75, 160, 158, 77), (157, 158, 160, 161), (67, 70, 165, 168), (164, 171, 168, 165), (64, 171, 164, 71), (64, 71, 70, 67), (188, 189, 190, 191), (192, 195, 194, 193), (188, 192, 193, 189), (189, 193, 194, 190), (190, 194, 195, 191), (192, 188, 191, 195), (196, 197, 198, 199), (200, 203, 202, 201), (197, 201, 202, 198), (198, 202, 203, 199), (200, 196, 199, 203), (208, 204, 207, 211), (209, 205, 204, 208), (210, 206, 205, 209), (207, 204, 205, 206), (209, 208, 211, 210), (210, 211, 212, 213), (207, 206, 215, 214), (206, 210, 213, 215), (211, 207, 214, 212), (196, 200, 217, 219), (201, 197, 218, 216), (200, 201, 216, 217), (197, 196, 219, 218), (219, 217, 216, 218), (212, 214, 215, 213), (201, 206, 207, 211)])
me_cube_014.polygons.foreach_set('use_smooth', [0, 0, 0, 0, 0, 0, 0, 0, 0, 0, 0, 0, 0, 0, 0, 0, 0, 0, 0, 0, 0, 0, 0, 0, 0, 0, 0, 0, 0, 0, 0, 0, 0, 0, 0, 0, 0, 0, 0, 0, 0, 0, 0, 0, 0, 0, 0, 0, 0, 0, 0, 0, 0, 0, 0, 0, 0, 0, 0, 0, 0, 0, 0, 0, 0, 0, 0, 0, 0, 0, 0, 0, 0, 0, 0, 0, 0, 0, 0, 0, 0, 0, 0, 0, 0, 0, 0, 0, 0, 0, 0, 0, 0, 0, 0, 0, 0, 0, 0, 0, 0, 0, 0, 0, 0, 0, 0, 0, 0, 0, 0, 0, 0, 0, 0, 0, 0, 0, 0, 0, 0, 0, 0, 0, 0, 0, 0, 0, 0, 0, 0, 0, 0, 0, 0, 0, 0, 0, 0, 0, 0, 0, 0, 0, 0, 0, 0, 0, 0, 0, 0, 0, 0, 0, 0, 0, 0, 0, 0, 0, 0, 0, 0, 0, 0, 0, 0, 0, 0, 0, 0, 0, 0, 0, 0, 0, 0, 0, 0, 0, 0, 0, 0, 0, 0, 0, 0, 0, 0, 0, 0, 0, 0, 0, 0, 0, 0, 0, 0, 0, 1, 1, 1, 1, 1, 1, 0, 0, 0, 0, 0, 0, 0, 0, 0, 0, 0, 0, 0, 0, 0, 0, 0, 0, 0, 0, 0])
_k = {(189, 190): 0.67843, (188, 189): 0.67843, (188, 191): 0.67843, (190, 191): 0.67843, (192, 193): 0.67843, (193, 194): 0.67843, (194, 195): 0.67843, (192, 195): 0.67843, (189, 193): 0.67843, (188, 192): 0.67843, (190, 194): 0.67843, (191, 195): 0.67843}
me_cube_014.attributes.new('crease_edge', 'FLOAT', 'EDGE').data.foreach_set('value', [_k.get((min(e.vertices), max(e.vertices)), 0.0) for e in me_cube_014.edges])
_ca = me_cube_014.color_attributes.new('Col', 'BYTE_COLOR', 'CORNER')
_ca.data.foreach_set('color', [1.0, 1.0, 1.0, 1.0, 1.0, 1.0, 1.0, 1.0, 1.0, 1.0, 1.0, 1.0, 1.0, 1.0, 1.0, 1.0, 1.0, 1.0, 1.0, 1.0, 1.0, 1.0, 1.0, 1.0, 1.0, 1.0, 1.0, 1.0, 1.0, 1.0, 1.0, 1.0, 1.0, 1.0, 1.0, 1.0, 1.0, 1.0, 1.0, 1.0, 1.0, 1.0, 1.0, 1.0, 1.0, 1.0, 1.0, 1.0, 1.0, 1.0, 1.0, 1.0, 1.0, 1.0, 1.0, 1.0, 1.0, 1.0, 1.0, 1.0, 1.0, 1.0, 1.0, 1.0, 1.0, 1.0, 1.0, 1.0, 1.0, 1.0, 1.0, 1.0, 1.0, 1.0, 1.0, 1.0, 1.0, 1.0, 1.0, 1.0, 1.0, 1.0, 1.0, 1.0, 1.0, 1.0, 1.0, 1.0, 1.0, 1.0, 1.0, 1.0, 1.0, 1.0, 1.0, 1.0, 1.0, 1.0, 1.0, 1.0, 1.0, 1.0, 1.0, 1.0, 1.0, 1.0, 1.0, 1.0, 1.0, 1.0, 1.0, 1.0, 1.0, 1.0, 1.0, 1.0, 1.0, 1.0, 1.0, 1.0, 1.0, 1.0, 1.0, 1.0, 1.0, 1.0, 1.0, 1.0, 1.0, 1.0, 1.0, 1.0, 1.0, 1.0, 1.0, 1.0, 1.0, 1.0, 1.0, 1.0, 1.0, 1.0, 1.0, 1.0, 1.0, 1.0, 1.0, 1.0, 1.0, 1.0, 1.0, 1.0, 1.0, 1.0, 1.0, 1.0, 1.0, 1.0, 1.0, 1.0, 1.0, 1.0, 1.0, 1.0, 1.0, 1.0, 1.0, 1.0, 1.0, 1.0, 1.0, 1.0, 1.0, 1.0, 1.0, 1.0, 1.0, 1.0, 1.0, 1.0, 1.0, 1.0, 1.0, 1.0, 1.0, 1.0, 1.0, 1.0, 1.0, 1.0, 1.0, 1.0, 1.0, 1.0, 1.0, 1.0, 1.0, 1.0, 1.0, 1.0, 1.0, 1.0, 1.0, 1.0, 1.0, 1.0, 1.0, 1.0, 1.0, 1.0, 1.0, 1.0, 1.0, 1.0, 1.0, 1.0, 1.0, 1.0, 1.0, 1.0, 1.0, 1.0, 1.0, 1.0, 1.0, 1.0, 1.0, 1.0, 1.0, 1.0, 1.0, 1.0, 1.0, 1.0, 1.0, 1.0, 1.0, 1.0, 1.0, 1.0, 1.0, 1.0, 1.0, 1.0, 1.0, 1.0, 1.0, 1.0, 1.0, 1.0, 1.0, 1.0, 1.0, 1.0, 1.0, 1.0, 1.0, 1.0, 1.0, 1.0, 1.0, 1.0, 1.0, 1.0, 1.0, 1.0, 1.0, 1.0, 1.0, 1.0, 1.0, 1.0, 1.0, 1.0, 1.0, 1.0, 1.0, 1.0, 1.0, 1.0, 1.0, 1.0, 1.0, 1.0, 1.0, 1.0, 1.0, 1.0, 1.0, 1.0, 1.0, 1.0, 1.0, 1.0, 1.0, 1.0, 1.0, 1.0, 1.0, 1.0, 1.0, 1.0, 1.0, 1.0, 1.0, 1.0, 1.0, 1.0, 1.0, 1.0, 1.0, 1.0, 1.0, 1.0, 1.0, 1.0, 1.0, 1.0, 1.0, 1.0, 1.0, 1.0, 1.0, 1.0, 1.0, 1.0, 1.0, 1.0, 1.0, 1.0, 1.0, 1.0, 1.0, 1.0, 1.0, 1.0, 1.0, 1.0, 1.0, 1.0, 1.0, 1.0, 1.0, 1.0, 1.0, 1.0, 1.0, 1.0, 1.0, 1.0, 1.0, 1.0, 1.0, 1.0, 1.0, 1.0, 1.0, 1.0, 1.0, 1.0, 1.0, 1.0, 1.0, 1.0, 1.0, 1.0, 1.0, 1.0, 1.0, 1.0, 1.0, 1.0, 1.0, 1.0, 1.0, 1.0, 1.0, 1.0, 1.0, 1.0, 1.0, 1.0, 1.0, 1.0, 1.0, 1.0, 1.0, 1.0, 1.0, 1.0, 1.0, 1.0, 1.0, 1.0, 1.0, 1.0, 1.0, 1.0, 1.0, 1.0, 1.0, 1.0, 1.0, 1.0, 1.0, 1.0, 1.0, 1.0, 1.0, 1.0, 1.0, 1.0, 1.0, 1.0, 1.0, 1.0, 1.0, 1.0, 1.0, 1.0, 1.0, 1.0, 1.0, 1.0, 1.0, 1.0, 1.0, 1.0, 1.0, 1.0, 1.0, 1.0, 1.0, 1.0, 1.0, 1.0, 1.0, 1.0, 1.0, 1.0, 1.0, 1.0, 1.0, 1.0, 1.0, 1.0, 1.0, 1.0, 1.0, 1.0, 1.0, 1.0, 1.0, 1.0, 1.0, 1.0, 1.0, 1.0, 1.0, 1.0, 1.0, 1.0, 1.0, 1.0, 1.0, 1.0, 1.0, 1.0, 1.0, 1.0, 1.0, 1.0, 1.0, 1.0, 1.0, 1.0, 1.0, 1.0, 1.0, 1.0, 1.0, 1.0, 1.0, 1.0, 1.0, 1.0, 1.0, 1.0, 1.0, 1.0, 1.0, 1.0, 1.0, 1.0, 1.0, 1.0, 1.0, 1.0, 1.0, 1.0, 1.0, 1.0, 1.0, 1.0, 1.0, 1.0, 1.0, 1.0, 1.0, 1.0, 1.0, 1.0, 1.0, 1.0, 1.0, 1.0, 1.0, 1.0, 1.0, 1.0, 1.0, 1.0, 1.0, 1.0, 1.0, 1.0, 1.0, 1.0, 1.0, 1.0, 1.0, 1.0, 1.0, 1.0, 1.0, 1.0, 1.0, 1.0, 1.0, 1.0, 1.0, 1.0, 1.0, 1.0, 1.0, 1.0, 1.0, 1.0, 1.0, 1.0, 1.0, 1.0, 1.0, 1.0, 1.0, 1.0, 1.0, 1.0, 1.0, 1.0, 1.0, 1.0, 1.0, 1.0, 1.0, 1.0, 1.0, 1.0, 1.0, 1.0, 1.0, 1.0, 1.0, 1.0, 1.0, 1.0, 1.0, 1.0, 1.0, 1.0, 1.0, 1.0, 1.0, 1.0, 1.0, 1.0, 1.0, 1.0, 1.0, 1.0, 1.0, 1.0, 1.0, 1.0, 1.0, 1.0, 1.0, 1.0, 1.0, 1.0, 1.0, 1.0, 1.0, 1.0, 1.0, 1.0, 1.0, 1.0, 1.0, 1.0, 1.0, 1.0, 1.0, 1.0, 1.0, 1.0, 1.0, 1.0, 1.0, 1.0, 1.0, 1.0, 1.0, 1.0, 1.0, 1.0, 1.0, 1.0, 1.0, 1.0, 1.0, 1.0, 1.0, 1.0, 1.0, 1.0, 1.0, 1.0, 1.0, 1.0, 1.0, 1.0, 1.0, 1.0, 1.0, 1.0, 1.0, 1.0, 1.0, 1.0, 1.0, 1.0, 1.0, 1.0, 1.0, 1.0, 1.0, 1.0, 1.0, 1.0, 1.0, 1.0, 1.0, 1.0, 1.0, 1.0, 1.0, 1.0, 1.0, 1.0, 1.0, 1.0, 1.0, 1.0, 1.0, 1.0, 1.0, 1.0, 1.0, 1.0, 1.0, 1.0, 1.0, 1.0, 1.0, 1.0, 1.0, 1.0, 1.0, 1.0, 1.0, 1.0, 1.0, 1.0, 1.0, 1.0, 1.0, 1.0, 1.0, 1.0, 1.0, 1.0, 1.0, 1.0, 1.0, 1.0, 1.0, 1.0, 1.0, 1.0, 1.0, 1.0, 1.0, 1.0, 1.0, 1.0, 1.0, 1.0, 1.0, 1.0, 1.0, 1.0, 1.0, 1.0, 1.0, 1.0, 1.0, 1.0, 1.0, 1.0, 1.0, 1.0, 1.0, 1.0, 1.0, 1.0, 1.0, 1.0, 1.0, 1.0, 1.0, 1.0, 1.0, 1.0, 1.0, 1.0, 1.0, 1.0, 1.0, 1.0, 1.0, 1.0, 1.0, 1.0, 1.0, 1.0, 1.0, 1.0, 1.0, 1.0, 1.0, 1.0, 1.0, 1.0, 1.0, 1.0, 1.0, 1.0, 1.0, 1.0, 1.0, 1.0, 1.0, 1.0, 1.0, 1.0, 1.0, 1.0, 1.0, 1.0, 1.0, 1.0, 1.0, 1.0, 1.0, 1.0, 1.0, 1.0, 1.0, 1.0, 1.0, 1.0, 1.0, 1.0, 1.0, 1.0, 1.0, 1.0, 1.0, 1.0, 1.0, 1.0, 1.0, 1.0, 1.0, 1.0, 1.0, 1.0, 1.0, 1.0, 1.0, 1.0, 1.0, 1.0, 1.0, 1.0, 1.0, 1.0, 1.0, 1.0, 1.0, 1.0, 1.0, 1.0, 1.0, 1.0, 1.0, 1.0, 1.0, 1.0, 1.0, 1.0, 1.0, 1.0, 1.0, 1.0, 1.0, 1.0, 1.0, 1.0, 1.0, 1.0, 1.0, 1.0, 1.0, 1.0, 1.0, 1.0, 1.0, 1.0, 1.0, 1.0, 1.0, 1.0, 1.0, 1.0, 1.0, 1.0, 1.0, 1.0, 1.0, 1.0, 1.0, 1.0, 1.0, 1.0, 1.0, 1.0, 1.0, 1.0, 1.0, 1.0, 1.0, 1.0, 1.0, 1.0, 1.0, 1.0, 1.0, 1.0, 1.0, 1.0, 1.0, 1.0, 1.0, 1.0, 1.0, 1.0, 1.0, 1.0, 1.0, 1.0, 1.0, 1.0, 1.0, 1.0, 1.0, 1.0, 1.0, 1.0, 1.0, 1.0, 1.0, 1.0, 1.0, 1.0, 1.0, 1.0, 1.0, 1.0, 1.0, 1.0, 1.0, 1.0, 1.0, 1.0, 1.0, 1.0, 1.0, 1.0, 1.0, 1.0, 1.0, 1.0, 1.0, 1.0, 1.0, 1.0, 1.0, 1.0, 1.0, 1.0, 1.0, 1.0, 1.0, 1.0, 1.0, 1.0, 1.0, 1.0, 1.0, 1.0, 1.0, 1.0, 1.0, 1.0, 1.0, 1.0, 1.0, 1.0, 1.0, 1.0, 1.0, 1.0, 1.0, 1.0, 1.0, 1.0, 1.0, 1.0, 1.0, 1.0, 1.0, 1.0, 1.0, 1.0, 1.0, 1.0, 1.0, 1.0, 1.0, 1.0, 1.0, 1.0, 1.0, 1.0, 1.0, 1.0, 1.0, 1.0, 1.0, 1.0, 1.0, 1.0, 1.0, 1.0, 1.0, 1.0, 1.0, 1.0, 1.0, 1.0, 1.0, 1.0, 1.0, 1.0, 1.0, 1.0, 1.0, 1.0, 1.0, 1.0, 1.0, 1.0, 1.0, 1.0, 1.0, 1.0, 1.0, 1.0, 1.0, 1.0, 1.0, 1.0, 1.0, 1.0, 1.0, 1.0, 1.0, 1.0, 1.0, 1.0, 1.0, 1.0, 1.0, 1.0, 1.0, 1.0, 1.0, 1.0, 1.0, 1.0, 1.0, 1.0, 1.0, 1.0, 1.0, 1.0, 1.0, 1.0, 1.0, 1.0, 1.0, 1.0, 1.0, 1.0, 1.0, 1.0, 1.0, 1.0, 1.0, 1.0, 1.0, 1.0, 1.0, 1.0, 1.0, 1.0, 1.0, 1.0, 1.0, 1.0, 1.0, 1.0, 1.0, 1.0, 1.0, 1.0, 1.0, 1.0, 1.0, 1.0, 1.0, 1.0, 1.0, 1.0, 1.0, 1.0, 1.0, 1.0, 1.0, 1.0, 1.0, 1.0, 1.0, 1.0, 1.0, 1.0, 1.0, 1.0, 1.0, 1.0, 1.0, 1.0, 1.0, 1.0, 1.0, 1.0, 1.0, 1.0, 1.0, 1.0, 1.0, 1.0, 1.0, 1.0, 1.0, 1.0, 1.0, 1.0, 1.0, 1.0, 1.0, 1.0, 1.0, 1.0, 1.0, 1.0, 1.0, 1.0, 1.0, 1.0, 1.0, 1.0, 1.0, 1.0, 1.0, 1.0, 1.0, 1.0, 1.0, 1.0, 1.0, 1.0, 1.0, 1.0, 1.0, 1.0, 1.0, 1.0, 1.0, 1.0, 1.0, 1.0, 1.0, 1.0, 1.0, 1.0, 1.0, 1.0, 1.0, 1.0, 1.0, 1.0, 1.0, 1.0, 1.0, 1.0, 1.0, 1.0, 1.0, 1.0, 1.0, 1.0, 1.0, 1.0, 1.0, 1.0, 1.0, 1.0, 1.0, 1.0, 1.0, 1.0, 1.0, 1.0, 1.0, 1.0, 1.0, 1.0, 1.0, 1.0, 1.0, 1.0, 1.0, 1.0, 1.0, 1.0, 1.0, 1.0, 1.0, 1.0, 1.0, 1.0, 1.0, 1.0, 1.0, 1.0, 1.0, 1.0, 1.0, 1.0, 1.0, 1.0, 1.0, 1.0, 1.0, 1.0, 1.0, 1.0, 1.0, 1.0, 1.0, 1.0, 1.0, 1.0, 1.0, 1.0, 1.0, 1.0, 1.0, 1.0, 1.0, 1.0, 1.0, 1.0, 1.0, 1.0, 1.0, 1.0, 1.0, 1.0, 1.0, 1.0, 1.0, 1.0, 1.0, 1.0, 1.0, 1.0, 1.0, 1.0, 1.0, 1.0, 1.0, 1.0, 1.0, 1.0, 1.0, 1.0, 1.0, 1.0, 1.0, 1.0, 1.0, 1.0, 1.0, 1.0, 1.0, 1.0, 1.0, 1.0, 1.0, 1.0, 1.0, 1.0, 1.0, 1.0, 1.0, 1.0, 1.0, 1.0, 1.0, 1.0, 1.0, 1.0, 1.0, 1.0, 1.0, 1.0, 1.0, 1.0, 1.0, 1.0, 1.0, 1.0, 1.0, 1.0, 1.0, 1.0, 1.0, 1.0, 1.0, 1.0, 1.0, 1.0, 1.0, 1.0, 1.0, 1.0, 1.0, 1.0, 1.0, 1.0, 1.0, 1.0, 1.0, 1.0, 1.0, 1.0, 1.0, 1.0, 1.0, 1.0, 1.0, 1.0, 1.0, 1.0, 1.0, 1.0, 1.0, 1.0, 1.0, 1.0, 1.0, 1.0, 1.0, 1.0, 1.0, 1.0, 1.0, 1.0, 1.0, 1.0, 1.0, 1.0, 1.0, 1.0, 1.0, 1.0, 1.0, 1.0, 1.0, 1.0, 1.0, 1.0, 1.0, 1.0, 1.0, 1.0, 1.0, 1.0, 1.0, 1.0, 1.0, 1.0, 1.0, 1.0, 1.0, 1.0, 1.0, 1.0, 1.0, 1.0, 1.0, 1.0, 1.0, 1.0, 1.0, 1.0, 1.0, 1.0, 1.0, 1.0, 1.0, 1.0, 1.0, 1.0, 1.0, 1.0, 1.0, 1.0, 1.0, 1.0, 1.0, 1.0, 1.0, 1.0, 1.0, 1.0, 1.0, 1.0, 1.0, 1.0, 1.0, 1.0, 1.0, 1.0, 1.0, 1.0, 1.0, 1.0, 1.0, 1.0, 1.0, 1.0, 1.0, 1.0, 1.0, 1.0, 1.0, 1.0, 1.0, 1.0, 1.0, 1.0, 1.0, 1.0, 1.0, 1.0, 1.0, 1.0, 1.0, 1.0, 1.0, 1.0, 1.0, 1.0, 1.0, 1.0, 1.0, 1.0, 1.0, 1.0, 1.0, 1.0, 1.0, 1.0, 1.0, 1.0, 1.0, 1.0, 1.0, 1.0, 1.0, 1.0, 1.0, 1.0, 1.0, 1.0, 1.0, 1.0, 1.0, 1.0, 1.0, 1.0, 1.0, 1.0, 1.0, 1.0, 1.0, 1.0, 1.0, 1.0, 1.0, 1.0, 1.0, 1.0, 1.0, 1.0, 1.0, 1.0, 1.0, 1.0, 1.0, 1.0, 1.0, 1.0, 1.0, 1.0, 1.0, 1.0, 1.0, 1.0, 1.0, 1.0, 1.0, 1.0, 1.0, 1.0, 1.0, 1.0, 1.0, 1.0, 1.0, 1.0, 1.0, 1.0, 1.0, 1.0, 1.0, 1.0, 1.0, 1.0, 1.0, 1.0, 1.0, 1.0, 1.0, 1.0, 1.0, 1.0, 1.0, 1.0, 1.0, 1.0, 1.0, 1.0, 1.0, 1.0, 1.0, 1.0, 1.0, 1.0, 1.0, 1.0, 1.0, 1.0, 1.0, 1.0, 1.0, 1.0, 1.0, 1.0, 1.0, 1.0, 1.0, 1.0, 1.0, 1.0, 1.0, 1.0, 1.0, 1.0, 1.0, 1.0, 1.0, 1.0, 1.0, 1.0, 1.0, 1.0, 1.0, 1.0, 1.0, 1.0, 1.0, 1.0, 1.0, 1.0, 1.0, 1.0, 1.0, 1.0, 1.0, 1.0, 1.0, 1.0, 1.0, 1.0, 1.0, 1.0, 1.0, 1.0, 1.0, 1.0, 1.0, 1.0, 1.0, 1.0, 1.0, 1.0, 1.0, 1.0, 1.0, 1.0, 1.0, 1.0, 1.0, 1.0, 1.0, 1.0, 1.0, 1.0, 1.0, 1.0, 1.0, 1.0, 1.0, 1.0, 1.0, 1.0, 1.0, 1.0, 1.0, 1.0, 1.0, 1.0, 1.0, 1.0, 1.0, 1.0, 1.0, 1.0, 1.0, 1.0, 1.0, 1.0, 1.0, 1.0, 1.0, 1.0, 1.0, 1.0, 1.0, 1.0, 1.0, 1.0, 1.0, 1.0, 1.0, 1.0, 1.0, 1.0, 1.0, 1.0, 1.0, 1.0, 1.0, 1.0, 1.0, 1.0, 1.0, 1.0, 1.0, 1.0, 1.0, 1.0, 1.0, 1.0, 1.0, 1.0, 1.0, 1.0, 1.0, 1.0, 1.0, 1.0, 1.0, 1.0, 1.0, 1.0, 1.0, 1.0, 1.0, 1.0, 1.0, 1.0, 1.0, 1.0, 1.0, 1.0, 1.0, 1.0, 1.0, 1.0, 1.0, 1.0, 1.0, 1.0, 1.0, 1.0, 1.0, 1.0, 1.0, 1.0, 1.0, 1.0, 1.0, 1.0, 1.0, 1.0, 1.0, 1.0, 1.0, 1.0, 1.0, 1.0, 1.0, 1.0, 1.0, 1.0, 1.0, 1.0, 1.0, 1.0, 1.0, 1.0, 1.0, 1.0, 1.0, 1.0, 1.0, 1.0, 1.0, 1.0, 1.0, 1.0, 1.0, 1.0, 1.0, 1.0, 1.0, 1.0, 1.0, 1.0, 1.0, 1.0, 1.0, 1.0, 1.0, 1.0, 1.0, 1.0, 1.0, 1.0, 1.0, 1.0, 1.0, 1.0, 1.0, 1.0, 1.0, 1.0, 1.0, 1.0, 1.0, 1.0, 1.0, 1.0, 1.0, 1.0, 1.0, 1.0, 1.0, 1.0, 1.0, 1.0, 1.0, 1.0, 1.0, 1.0, 1.0, 1.0, 1.0, 1.0, 1.0, 1.0, 1.0, 1.0, 1.0, 1.0, 1.0, 1.0, 1.0, 1.0, 1.0, 1.0, 1.0, 1.0, 1.0, 1.0, 1.0, 1.0, 1.0, 1.0, 1.0, 1.0, 1.0, 1.0, 1.0, 1.0, 1.0, 1.0, 1.0, 1.0, 1.0, 1.0, 1.0, 1.0, 1.0, 1.0, 1.0, 1.0, 1.0, 1.0, 1.0, 1.0, 1.0, 1.0, 1.0, 1.0, 1.0, 1.0, 1.0, 1.0, 1.0, 1.0, 1.0, 1.0, 1.0, 1.0, 1.0, 1.0, 1.0, 1.0, 1.0, 1.0, 1.0, 1.0, 1.0, 1.0, 1.0, 1.0, 1.0, 1.0, 1.0, 1.0, 1.0, 1.0, 1.0, 1.0, 1.0, 1.0, 1.0, 1.0, 1.0, 1.0, 1.0, 1.0, 1.0, 1.0, 1.0, 1.0, 1.0, 1.0, 1.0, 1.0, 1.0, 1.0, 1.0, 1.0, 1.0, 1.0, 1.0, 1.0, 1.0, 1.0, 1.0, 1.0, 1.0, 1.0, 1.0, 1.0, 1.0, 1.0, 1.0, 1.0, 1.0, 1.0, 1.0, 1.0, 1.0, 1.0, 1.0, 1.0, 1.0, 1.0, 1.0, 1.0, 1.0, 1.0, 1.0, 1.0, 1.0, 1.0, 1.0, 1.0, 1.0, 1.0, 1.0, 1.0, 1.0, 1.0, 1.0, 1.0, 1.0, 1.0, 1.0, 1.0, 1.0, 1.0, 1.0, 1.0, 1.0, 1.0, 1.0, 1.0, 1.0, 1.0, 1.0, 1.0, 1.0, 1.0, 1.0, 1.0, 1.0, 1.0, 1.0, 1.0, 1.0, 1.0, 1.0, 1.0, 1.0, 1.0, 1.0, 1.0, 1.0, 1.0, 1.0, 1.0, 1.0, 1.0, 1.0, 1.0, 1.0, 1.0, 1.0, 1.0, 1.0, 1.0, 1.0, 1.0, 1.0, 1.0, 1.0, 1.0, 1.0, 1.0, 1.0, 1.0, 1.0, 1.0, 1.0, 1.0, 1.0, 1.0, 1.0, 1.0, 1.0, 1.0, 1.0, 1.0, 1.0, 1.0, 1.0, 1.0, 1.0, 1.0, 1.0, 1.0, 1.0, 1.0, 1.0, 1.0, 1.0, 1.0, 1.0, 1.0, 1.0, 1.0, 1.0, 1.0, 1.0, 1.0, 1.0, 1.0, 1.0, 1.0, 1.0, 1.0, 1.0, 1.0, 1.0, 1.0, 1.0, 1.0, 1.0, 1.0, 1.0, 1.0, 1.0, 1.0, 1.0, 1.0, 1.0, 1.0, 1.0, 1.0, 1.0, 1.0, 1.0, 1.0, 1.0, 1.0, 1.0, 1.0, 1.0, 1.0, 1.0, 1.0, 1.0, 1.0, 1.0, 1.0, 1.0, 1.0, 1.0, 1.0, 1.0, 1.0, 1.0, 1.0, 1.0, 1.0, 1.0, 1.0, 1.0, 1.0, 1.0, 1.0, 1.0, 1.0, 1.0, 1.0, 1.0, 1.0, 1.0, 1.0, 1.0, 1.0, 1.0, 1.0, 1.0, 1.0, 1.0, 1.0, 1.0, 1.0, 1.0, 1.0, 1.0, 1.0, 1.0, 1.0, 1.0, 1.0, 1.0, 1.0, 1.0, 1.0, 1.0, 1.0, 1.0, 1.0, 1.0, 1.0, 1.0, 1.0, 1.0, 1.0, 1.0, 1.0, 1.0, 1.0, 1.0, 1.0, 1.0, 1.0, 1.0, 1.0, 1.0, 1.0, 1.0, 1.0, 1.0, 1.0, 1.0, 1.0, 1.0, 1.0, 1.0, 1.0, 1.0, 1.0, 1.0, 1.0, 1.0, 1.0, 1.0, 1.0, 1.0, 1.0, 1.0, 1.0, 1.0, 1.0, 1.0, 1.0, 1.0, 1.0, 1.0, 1.0, 1.0, 1.0, 1.0, 1.0, 1.0, 1.0, 1.0, 1.0, 1.0, 1.0, 1.0, 1.0, 1.0, 1.0, 1.0, 1.0, 1.0, 1.0, 1.0, 1.0, 1.0, 1.0, 1.0, 1.0, 1.0, 1.0, 1.0, 1.0, 1.0, 1.0, 1.0, 1.0, 1.0, 1.0, 1.0, 1.0, 1.0, 1.0, 1.0, 1.0, 1.0, 1.0, 1.0, 1.0, 1.0, 1.0, 1.0, 1.0, 1.0, 1.0, 1.0, 1.0, 1.0, 1.0, 1.0, 1.0, 1.0, 1.0, 1.0, 1.0, 1.0, 1.0, 1.0, 1.0, 1.0, 1.0, 1.0, 1.0, 1.0, 1.0, 1.0, 1.0, 1.0, 1.0, 1.0, 1.0, 1.0, 1.0, 1.0, 1.0, 1.0, 1.0, 1.0, 1.0, 1.0, 1.0, 1.0, 1.0, 1.0, 1.0, 1.0, 1.0, 1.0, 1.0, 1.0, 1.0, 1.0, 1.0, 1.0, 1.0, 1.0, 1.0, 1.0, 1.0, 1.0, 1.0, 1.0, 1.0, 1.0, 1.0, 1.0, 1.0, 1.0, 1.0, 1.0, 1.0, 1.0, 1.0, 1.0, 1.0, 1.0, 1.0, 1.0, 1.0, 1.0, 1.0, 1.0, 1.0, 1.0, 1.0, 1.0, 1.0, 1.0, 1.0, 1.0, 1.0, 1.0, 1.0, 1.0, 1.0, 1.0, 1.0, 1.0, 1.0, 1.0, 1.0, 1.0, 1.0, 1.0, 1.0, 1.0, 1.0, 1.0, 1.0, 1.0, 1.0, 1.0, 1.0, 1.0, 1.0, 1.0, 1.0, 1.0, 1.0, 1.0, 1.0, 1.0, 1.0, 1.0, 1.0, 1.0, 1.0, 1.0, 1.0, 1.0, 1.0, 1.0, 1.0, 1.0, 1.0, 1.0, 1.0, 1.0, 1.0, 1.0, 1.0, 1.0, 1.0, 1.0, 1.0, 1.0, 1.0, 1.0, 1.0, 1.0, 1.0, 1.0, 1.0, 1.0, 1.0, 1.0, 1.0, 1.0, 1.0, 1.0, 1.0, 1.0, 1.0, 1.0, 1.0, 1.0, 1.0, 1.0, 1.0, 1.0, 1.0, 1.0, 1.0, 1.0, 1.0, 1.0, 1.0, 1.0, 1.0, 1.0, 1.0, 1.0, 1.0, 1.0, 1.0, 1.0, 1.0, 1.0, 1.0, 1.0, 1.0, 1.0, 1.0, 1.0, 1.0, 1.0, 1.0, 1.0, 1.0, 1.0, 1.0, 1.0, 1.0, 1.0, 1.0, 1.0, 1.0, 1.0, 1.0, 1.0, 1.0, 1.0, 1.0, 1.0, 1.0, 1.0, 1.0, 1.0, 1.0, 1.0, 1.0, 1.0, 1.0, 1.0, 1.0, 1.0, 1.0, 1.0, 1.0, 1.0, 1.0, 1.0, 1.0, 1.0, 1.0, 1.0, 1.0, 1.0, 1.0, 1.0, 1.0, 1.0, 1.0, 1.0, 1.0, 1.0, 1.0, 1.0, 1.0, 1.0, 1.0, 1.0, 1.0, 1.0, 1.0, 1.0, 1.0, 1.0, 1.0, 1.0, 1.0, 1.0, 1.0, 1.0, 1.0, 1.0, 1.0, 1.0, 1.0, 1.0, 1.0, 1.0, 1.0, 1.0, 1.0, 1.0, 1.0, 1.0, 1.0, 1.0, 1.0, 1.0, 1.0, 1.0, 1.0, 1.0, 1.0, 1.0, 1.0, 1.0, 1.0, 1.0, 1.0, 1.0, 1.0, 1.0, 1.0, 1.0, 1.0, 1.0, 1.0, 1.0, 1.0, 1.0, 1.0, 1.0, 1.0, 1.0, 1.0, 1.0, 1.0, 1.0, 1.0, 1.0, 1.0, 1.0, 1.0, 1.0, 1.0, 1.0, 1.0, 1.0, 1.0, 1.0, 1.0, 1.0, 1.0, 1.0, 1.0, 1.0, 1.0, 1.0, 1.0, 1.0, 1.0, 1.0, 1.0, 1.0, 1.0, 1.0, 1.0, 1.0, 1.0, 1.0, 1.0, 1.0, 1.0, 1.0, 1.0, 1.0, 1.0, 1.0, 1.0, 1.0, 1.0, 1.0, 1.0, 1.0, 1.0, 1.0, 1.0, 1.0, 1.0, 1.0, 1.0, 1.0, 1.0, 1.0, 1.0, 1.0, 1.0, 1.0, 1.0, 1.0, 1.0, 1.0, 1.0, 1.0, 1.0, 1.0, 1.0, 1.0, 1.0, 1.0, 1.0, 1.0, 1.0, 1.0, 1.0, 1.0, 1.0, 1.0, 1.0, 1.0, 1.0, 1.0, 1.0, 1.0, 1.0, 1.0, 1.0, 1.0, 1.0, 1.0, 1.0, 1.0, 1.0, 1.0, 1.0, 1.0, 1.0, 1.0, 1.0, 1.0, 1.0, 1.0, 1.0, 1.0, 1.0, 1.0, 1.0, 1.0, 1.0, 1.0, 1.0, 1.0, 1.0, 1.0, 1.0, 1.0, 1.0, 1.0, 1.0, 1.0, 1.0, 1.0, 1.0, 1.0, 1.0, 1.0, 1.0, 1.0, 1.0, 1.0, 1.0, 1.0, 1.0, 1.0, 1.0, 1.0, 1.0, 1.0, 1.0, 1.0, 1.0, 1.0, 1.0, 1.0, 1.0, 1.0, 1.0, 1.0, 1.0, 1.0, 1.0, 1.0, 1.0, 1.0, 1.0, 1.0, 1.0, 1.0, 1.0, 1.0, 1.0, 1.0, 1.0, 1.0, 1.0, 1.0, 1.0, 1.0, 1.0, 1.0, 1.0, 1.0, 1.0, 1.0, 1.0, 1.0, 1.0, 1.0, 1.0, 1.0, 1.0, 1.0, 1.0, 1.0, 1.0, 1.0, 1.0, 1.0, 1.0, 1.0, 1.0, 1.0, 1.0, 1.0, 1.0, 1.0, 1.0, 1.0, 1.0, 1.0, 1.0, 1.0, 1.0, 1.0, 1.0, 1.0, 1.0, 1.0, 1.0, 1.0, 1.0, 1.0, 1.0, 1.0, 1.0, 1.0, 1.0, 1.0, 1.0, 1.0, 1.0, 1.0, 1.0, 1.0, 1.0, 1.0, 1.0, 1.0, 1.0, 1.0, 1.0, 1.0, 1.0, 1.0, 1.0, 1.0, 1.0, 1.0, 1.0, 1.0, 1.0, 1.0, 1.0, 1.0, 1.0, 1.0, 1.0, 1.0, 1.0, 1.0, 1.0, 1.0, 1.0, 1.0, 1.0, 1.0, 1.0, 1.0, 1.0, 1.0, 1.0, 1.0, 1.0, 1.0, 1.0, 1.0, 1.0, 1.0, 1.0, 1.0, 1.0, 1.0, 1.0, 1.0, 1.0, 1.0, 1.0, 1.0, 1.0, 1.0, 1.0, 1.0, 1.0, 1.0, 1.0, 1.0, 1.0, 1.0, 1.0, 1.0, 1.0, 1.0, 1.0, 1.0, 1.0, 1.0, 1.0, 1.0, 1.0, 1.0, 1.0, 1.0, 1.0, 1.0, 1.0, 1.0, 1.0, 1.0, 1.0, 1.0, 1.0, 1.0, 1.0, 1.0, 1.0, 1.0, 1.0, 1.0, 1.0, 1.0, 1.0, 1.0, 1.0, 1.0, 1.0, 1.0, 1.0, 1.0, 1.0, 1.0, 1.0, 1.0, 1.0, 1.0, 1.0, 1.0, 1.0, 1.0, 1.0, 1.0, 1.0, 1.0, 1.0, 1.0, 1.0, 1.0, 1.0, 1.0, 1.0, 1.0, 1.0, 1.0, 1.0, 1.0, 1.0, 1.0, 1.0, 1.0, 1.0, 1.0, 1.0, 1.0, 1.0, 1.0, 1.0, 1.0, 1.0, 1.0, 1.0, 1.0, 1.0, 1.0, 1.0, 1.0, 1.0, 1.0, 1.0, 1.0, 1.0, 1.0, 1.0, 1.0, 1.0, 1.0, 1.0, 1.0, 1.0, 1.0, 1.0, 1.0, 1.0, 1.0, 1.0, 1.0, 1.0, 1.0, 1.0, 1.0, 1.0, 1.0, 1.0, 1.0, 1.0, 1.0, 1.0, 1.0, 1.0, 1.0, 1.0, 1.0, 1.0, 1.0, 1.0, 1.0, 1.0, 1.0, 1.0, 1.0, 1.0, 1.0, 1.0, 1.0, 1.0, 1.0, 1.0, 1.0, 1.0, 1.0, 1.0, 1.0, 1.0, 1.0, 1.0, 1.0, 1.0, 1.0, 1.0, 1.0, 1.0, 1.0, 1.0, 1.0, 1.0, 1.0, 1.0, 1.0, 1.0, 1.0, 1.0, 1.0, 1.0, 1.0, 1.0, 1.0, 1.0, 1.0, 1.0, 1.0, 1.0, 1.0, 1.0, 1.0, 1.0, 1.0, 1.0, 1.0, 1.0, 1.0, 1.0, 1.0, 1.0, 1.0, 1.0, 1.0, 1.0, 1.0, 1.0, 1.0, 1.0, 1.0, 1.0, 1.0, 1.0, 1.0, 1.0, 1.0, 1.0, 1.0, 1.0, 1.0, 1.0, 1.0, 1.0, 1.0, 1.0, 1.0, 1.0, 1.0, 1.0, 1.0, 1.0, 1.0, 1.0, 1.0, 1.0, 1.0, 1.0, 1.0, 1.0, 1.0, 1.0, 1.0, 1.0, 1.0, 1.0, 1.0, 1.0, 1.0, 1.0, 1.0, 1.0, 1.0, 1.0, 1.0, 1.0, 1.0, 1.0, 1.0, 1.0, 1.0, 1.0, 1.0, 1.0, 1.0, 1.0, 1.0, 1.0, 1.0, 1.0, 1.0, 1.0, 1.0, 1.0, 1.0, 1.0, 1.0, 1.0, 1.0, 1.0, 1.0, 1.0, 1.0, 1.0, 1.0, 1.0, 1.0, 1.0, 1.0, 1.0, 1.0, 1.0, 1.0, 1.0, 1.0, 1.0, 1.0, 1.0, 1.0, 1.0, 1.0, 1.0, 1.0, 1.0, 1.0, 1.0, 1.0, 1.0, 1.0, 1.0, 1.0, 1.0, 1.0, 1.0, 1.0, 1.0, 1.0, 1.0, 1.0, 1.0, 1.0, 1.0, 1.0, 1.0, 1.0, 1.0, 1.0, 1.0, 1.0, 1.0, 1.0, 1.0, 1.0, 1.0, 1.0, 1.0, 1.0, 1.0, 1.0, 1.0, 1.0, 1.0, 1.0, 1.0, 1.0, 1.0, 1.0, 1.0, 1.0, 1.0, 1.0, 1.0, 1.0, 1.0, 1.0, 1.0, 1.0, 1.0, 1.0, 1.0, 1.0, 1.0, 1.0, 1.0, 1.0, 1.0, 1.0, 1.0, 1.0, 1.0, 1.0, 1.0, 1.0, 1.0, 1.0, 1.0, 1.0, 1.0, 1.0, 1.0, 1.0, 1.0, 1.0, 1.0, 1.0, 1.0, 1.0, 1.0, 1.0, 1.0, 1.0, 1.0, 1.0, 1.0, 1.0, 1.0, 1.0, 1.0, 1.0, 1.0, 1.0, 1.0, 1.0, 1.0, 1.0, 1.0, 1.0, 1.0, 1.0, 1.0, 1.0, 1.0, 1.0, 1.0, 1.0, 1.0, 1.0, 1.0, 1.0, 1.0, 1.0, 1.0, 1.0, 1.0, 1.0, 1.0, 1.0, 1.0, 1.0, 1.0, 1.0, 1.0, 1.0, 1.0, 1.0, 1.0, 1.0, 1.0, 0.9047, 0.9047, 0.9047, 1.0, 0.9047, 0.9047, 0.9047, 1.0, 0.5333, 0.5333, 0.5333, 1.0, 0.3325, 0.3325, 0.3325, 1.0, 0.8228, 0.8228, 0.8228, 1.0, 0.402, 0.402, 0.402, 1.0, 0.402, 0.402, 0.402, 1.0, 0.7454, 0.7454, 0.7454, 1.0, 0.9047, 0.9047, 0.9047, 1.0, 0.8228, 0.8228, 0.8228, 1.0, 0.7454, 0.7454, 0.7454, 1.0, 0.9047, 0.9047, 0.9047, 1.0, 0.9047, 0.9047, 0.9047, 1.0, 0.7454, 0.7454, 0.7454, 1.0, 0.402, 0.402, 0.402, 1.0, 0.5333, 0.5333, 0.5333, 1.0, 0.5333, 0.5333, 0.5333, 1.0, 0.402, 0.402, 0.402, 1.0, 0.402, 0.402, 0.402, 1.0, 0.3325, 0.3325, 0.3325, 1.0, 0.8228, 0.8228, 0.8228, 1.0, 0.9047, 0.9047, 0.9047, 1.0, 0.3325, 0.3325, 0.3325, 1.0, 0.402, 0.402, 0.402, 1.0, 1.0, 1.0, 1.0, 1.0, 1.0, 1.0, 1.0, 1.0, 1.0, 1.0, 1.0, 1.0, 1.0, 1.0, 1.0, 1.0, 1.0, 1.0, 1.0, 1.0, 1.0, 1.0, 1.0, 1.0, 1.0, 1.0, 1.0, 1.0, 1.0, 1.0, 1.0, 1.0, 1.0, 1.0, 1.0, 1.0, 1.0, 1.0, 1.0, 1.0, 1.0, 1.0, 1.0, 1.0, 1.0, 1.0, 1.0, 1.0, 1.0, 1.0, 1.0, 1.0, 1.0, 1.0, 1.0, 1.0, 1.0, 1.0, 1.0, 1.0, 1.0, 1.0, 1.0, 1.0, 1.0, 1.0, 1.0, 1.0, 1.0, 1.0, 1.0, 1.0, 1.0, 1.0, 1.0, 1.0, 1.0, 1.0, 1.0, 1.0, 1.0, 1.0, 1.0, 1.0, 1.0, 1.0, 1.0, 1.0, 1.0, 1.0, 1.0, 1.0, 1.0, 1.0, 1.0, 1.0, 1.0, 1.0, 1.0, 1.0, 1.0, 1.0, 1.0, 1.0, 1.0, 1.0, 1.0, 1.0, 1.0, 1.0, 1.0, 1.0, 1.0, 1.0, 1.0, 1.0, 1.0, 1.0, 1.0, 1.0, 1.0, 1.0, 1.0, 1.0, 1.0, 1.0, 1.0, 1.0, 1.0, 1.0, 1.0, 1.0, 1.0, 1.0, 1.0, 1.0, 1.0, 1.0, 1.0, 1.0, 1.0, 1.0, 1.0, 1.0, 1.0, 1.0, 1.0, 1.0, 1.0, 1.0, 1.0, 1.0, 1.0, 1.0, 1.0, 1.0, 1.0, 1.0, 1.0, 1.0, 1.0, 1.0, 1.0, 1.0, 1.0, 1.0, 1.0, 1.0, 1.0, 1.0, 1.0, 1.0, 1.0, 1.0, 1.0, 1.0, 1.0, 1.0, 1.0, 1.0, 1.0, 1.0, 1.0, 1.0, 1.0, 1.0, 1.0, 1.0, 1.0, 1.0, 1.0, 1.0, 1.0, 1.0, 1.0, 1.0, 1.0, 1.0, 1.0, 1.0, 1.0, 1.0, 1.0, 1.0, 1.0, 1.0, 1.0, 1.0, 1.0, 1.0, 1.0, 1.0, 1.0, 1.0, 1.0, 1.0, 1.0, 1.0, 1.0, 1.0, 1.0, 1.0, 1.0, 1.0, 1.0, 1.0, 1.0, 1.0, 1.0, 1.0, 1.0, 1.0, 1.0, 1.0, 1.0, 1.0, 1.0, 1.0, 1.0, 1.0, 1.0, 1.0, 1.0, 1.0, 1.0, 1.0, 1.0, 1.0, 1.0, 1.0, 1.0, 1.0, 1.0, 1.0, 1.0, 1.0, 1.0, 1.0, 1.0, 1.0, 1.0, 1.0, 1.0, 1.0, 1.0, 1.0, 1.0, 1.0, 1.0, 1.0, 1.0, 1.0, 1.0, 1.0, 1.0, 1.0, 1.0, 1.0, 1.0, 1.0, 1.0, 1.0, 1.0, 1.0, 1.0, 1.0, 1.0, 1.0, 1.0, 1.0, 1.0, 1.0, 1.0, 1.0, 1.0, 1.0, 1.0, 1.0, 1.0, 1.0, 1.0, 1.0, 1.0, 1.0, 1.0, 1.0, 1.0, 1.0, 1.0, 1.0, 1.0, 1.0, 1.0, 1.0, 1.0, 1.0, 1.0, 1.0, 1.0, 1.0, 1.0, 1.0, 1.0, 1.0, 1.0, 1.0, 1.0, 1.0, 1.0, 1.0, 1.0, 1.0, 1.0, 1.0, 1.0, 1.0])
me_cube_014.materials.append(mat_material_000)
me_cube_014.use_remesh_preserve_volume = False
me_cube_014.use_remesh_preserve_attributes = False
me_cube_014.use_mirror_vertex_groups = False
me_cube_014.update()
me_cube_044 = bpy.data.meshes.new('Cube.044')
me_cube_044.from_pydata([(-3.85, 3.1, 3.1), (-3.696, 3.724, 3.1), (-3.241, 4.325, 3.1), (-2.502, 4.878, 3.1), (-1.507, 5.363, 3.1), (-0.2946, 5.761, 3.1), (1.089, 6.056, 3.1), (2.589, 6.239, 3.1), (4.15, 6.3, 3.1), (-4.25, 3.1, 3.1), (-4.089, 3.896, 3.1), (-3.611, 4.526, 3.1), (-2.834, 5.107, 3.1), (-1.79, 5.616, 3.1), (-0.5168, 6.034, 3.1), (0.9355, 6.344, 3.1), (2.511, 6.535, 3.1), (4.15, 6.6, 3.1), (4.15, 6.6, 3.2), (2.511, 6.535, 3.2), (0.9355, 6.344, 3.2), (-0.5168, 6.034, 3.2), (-1.79, 5.616, 3.2), (-2.834, 5.107, 3.2), (-3.611, 4.526, 3.2), (-4.089, 3.896, 3.2), (-4.25, 3.1, 3.2), (4.15, 6.3, 3.2), (2.589, 6.239, 3.2), (1.089, 6.056, 3.2), (-0.2946, 5.761, 3.2), (-1.507, 5.363, 3.2), (-2.502, 4.878, 3.2), (-3.241, 4.325, 3.2), (-3.696, 3.724, 3.2), (-3.85, 3.1, 3.2), (-3.85, 3.1, 2.1), (-3.696, 3.724, 2.1), (-3.241, 4.325, 2.1), (-2.502, 4.878, 2.1), (-1.507, 5.363, 2.1), (-0.2946, 5.761, 2.1), (1.089, 6.056, 2.1), (2.589, 6.239, 2.1), (4.15, 6.3, 2.1), (-4.25, 3.1, 2.1), (-4.089, 3.896, 2.1), (-3.611, 4.526, 2.1), (-2.834, 5.107, 2.1), (-1.79, 5.616, 2.1), (-0.5168, 6.034, 2.1), (0.9355, 6.344, 2.1), (2.511, 6.535, 2.1), (4.15, 6.6, 2.1), (4.15, 6.6, 2.2), (2.511, 6.535, 2.2), (0.9355, 6.344, 2.2), (-0.5168, 6.034, 2.2), (-1.79, 5.616, 2.2), (-2.834, 5.107, 2.2), (-3.611, 4.526, 2.2), (-4.089, 3.896, 2.2), (-4.25, 3.1, 2.2), (4.15, 6.3, 2.2), (2.589, 6.239, 2.2), (1.089, 6.056, 2.2), (-0.2946, 5.761, 2.2), (-1.507, 5.363, 2.2), (-2.502, 4.878, 2.2), (-3.241, 4.325, 2.2), (-3.696, 3.724, 2.2), (-3.85, 3.1, 2.2), (-3.85, 3.1, 1.1), (-3.696, 3.724, 1.1), (-3.241, 4.325, 1.1), (-2.502, 4.878, 1.1), (-1.507, 5.363, 1.1), (-0.2946, 5.761, 1.1), (1.089, 6.056, 1.1), (2.589, 6.239, 1.1), (4.15, 6.3, 1.1), (-4.25, 3.1, 1.1), (-4.089, 3.896, 1.1), (-3.611, 4.526, 1.1), (-2.834, 5.107, 1.1), (-1.79, 5.616, 1.1), (-0.5168, 6.034, 1.1), (0.9355, 6.344, 1.1), (2.511, 6.535, 1.1), (4.15, 6.6, 1.1), (4.15, 6.6, 1.2), (2.511, 6.535, 1.2), (0.9355, 6.344, 1.2), (-0.5168, 6.034, 1.2), (-1.79, 5.616, 1.2), (-2.834, 5.107, 1.2), (-3.611, 4.526, 1.2), (-4.089, 3.896, 1.2), (-4.25, 3.1, 1.2), (4.15, 6.3, 1.2), (2.589, 6.239, 1.2), (1.089, 6.056, 1.2), (-0.2946, 5.761, 1.2), (-1.507, 5.363, 1.2), (-2.502, 4.878, 1.2), (-3.241, 4.325, 1.2), (-3.696, 3.724, 1.2), (-3.85, 3.1, 1.2), (-3.85, 3.1, -3.1), (-3.696, 3.724, -3.1), (-3.241, 4.325, -3.1), (-2.502, 4.878, -3.1), (-1.507, 5.363, -3.1), (-0.2946, 5.761, -3.1), (1.089, 6.056, -3.1), (2.589, 6.239, -3.1), (4.15, 6.3, -3.1), (-4.25, 3.1, -3.1), (-4.089, 3.896, -3.1), (-3.611, 4.526, -3.1), (-2.834, 5.107, -3.1), (-1.79, 5.616, -3.1), (-0.5168, 6.034, -3.1), (0.9355, 6.344, -3.1), (2.511, 6.535, -3.1), (4.15, 6.6, -3.1), (4.15, 6.6, -3.0), (2.511, 6.535, -3.0), (0.9355, 6.344, -3.0), (-0.5168, 6.034, -3.0), (-1.79, 5.616, -3.0), (-2.834, 5.107, -3.0), (-3.611, 4.526, -3.0), (-4.089, 3.896, -3.0), (-4.25, 3.1, -3.0), (4.15, 6.3, -3.0), (2.589, 6.239, -3.0), (1.089, 6.056, -3.0), (-0.2946, 5.761, -3.0), (-1.507, 5.363, -3.0), (-2.502, 4.878, -3.0), (-3.241, 4.325, -3.0), (-3.696, 3.724, -3.0), (-3.85, 3.1, -3.0), (-3.85, 3.1, -2.1), (-3.696, 3.724, -2.1), (-3.241, 4.325, -2.1), (-2.502, 4.878, -2.1), (-1.507, 5.363, -2.1), (-0.2946, 5.761, -2.1), (1.089, 6.056, -2.1), (2.589, 6.239, -2.1), (4.15, 6.3, -2.1), (-4.25, 3.1, -2.1), (-4.089, 3.896, -2.1), (-3.611, 4.526, -2.1), (-2.834, 5.107, -2.1), (-1.79, 5.616, -2.1), (-0.5168, 6.034, -2.1), (0.9355, 6.344, -2.1), (2.511, 6.535, -2.1), (4.15, 6.6, -2.1), (4.15, 6.6, -2.0), (2.511, 6.535, -2.0), (0.9355, 6.344, -2.0), (-0.5168, 6.034, -2.0), (-1.79, 5.616, -2.0), (-2.834, 5.107, -2.0), (-3.611, 4.526, -2.0), (-4.089, 3.896, -2.0), (-4.25, 3.1, -2.0), (4.15, 6.3, -2.0), (2.589, 6.239, -2.0), (1.089, 6.056, -2.0), (-0.2946, 5.761, -2.0), (-1.507, 5.363, -2.0), (-2.502, 4.878, -2.0), (-3.241, 4.325, -2.0), (-3.696, 3.724, -2.0), (-3.85, 3.1, -2.0), (-3.85, 3.1, -1.1), (-3.696, 3.724, -1.1), (-3.241, 4.325, -1.1), (-2.502, 4.878, -1.1), (-1.507, 5.363, -1.1), (-0.2946, 5.761, -1.1), (1.089, 6.056, -1.1), (2.589, 6.239, -1.1), (4.15, 6.3, -1.1), (-4.25, 3.1, -1.1), (-4.089, 3.896, -1.1), (-3.611, 4.526, -1.1), (-2.834, 5.107, -1.1), (-1.79, 5.616, -1.1), (-0.5168, 6.034, -1.1), (0.9355, 6.344, -1.1), (2.511, 6.535, -1.1), (4.15, 6.6, -1.1), (4.15, 6.6, -1.0), (2.511, 6.535, -1.0), (0.9355, 6.344, -1.0), (-0.5168, 6.034, -1.0), (-1.79, 5.616, -1.0), (-2.834, 5.107, -1.0), (-3.611, 4.526, -1.0), (-4.089, 3.896, -1.0), (-4.25, 3.1, -1.0), (4.15, 6.3, -1.0), (2.589, 6.239, -1.0), (1.089, 6.056, -1.0), (-0.2946, 5.761, -1.0), (-1.507, 5.363, -1.0), (-2.502, 4.878, -1.0), (-3.241, 4.325, -1.0), (-3.696, 3.724, -1.0), (-3.85, 3.1, -1.0), (-3.85, 3.1, -4.26), (-3.696, 3.724, -4.26), (-3.241, 4.325, -4.26), (-2.502, 4.878, -4.26), (-1.507, 5.363, -4.26), (-0.2946, 5.761, -4.26), (1.089, 6.056, -4.26), (2.589, 6.239, -4.26), (4.15, 6.3, -4.26), (-4.25, 3.1, -4.26), (-4.089, 3.896, -4.26), (-3.611, 4.526, -4.26), (-2.834, 5.107, -4.26), (-1.79, 5.616, -4.26), (-0.5168, 6.034, -4.26), (0.9355, 6.344, -4.26), (2.511, 6.535, -4.26), (4.15, 6.6, -4.26), (4.15, 6.6, -3.86), (2.511, 6.535, -3.86), (0.9355, 6.344, -3.86), (-0.5168, 6.034, -3.86), (-1.79, 5.616, -3.86), (-2.834, 5.107, -3.86), (-3.611, 4.526, -3.86), (-4.089, 3.896, -3.86), (-4.25, 3.1, -3.86), (4.15, 6.3, -3.86), (2.589, 6.239, -3.86), (1.089, 6.056, -3.86), (-0.2946, 5.761, -3.86), (-1.507, 5.363, -3.86), (-2.502, 4.878, -3.86), (-3.241, 4.325, -3.86), (-3.696, 3.724, -3.86), (-3.85, 3.1, -3.86), (4.15, 6.4, -3.95), (4.15, 3.3, -3.95), (4.15, 3.3, -4.15), (4.15, 6.4, -4.15), (3.95, 6.4, -3.95), (3.95, 3.3, -3.95), (3.95, 3.3, -4.15), (3.95, 6.4, -4.15), (2.1, 6.22, -3.95), (2.1, 3.3, -3.95), (2.1, 3.3, -4.15), (2.1, 6.22, -4.15), (1.9, 6.22, -3.95), (1.9, 3.3, -3.95), (1.9, 3.3, -4.15), (1.9, 6.22, -4.15), (0.1, 5.88, -3.95), (0.1, 3.3, -3.95), (0.1, 3.3, -4.15), (0.1, 5.88, -4.15), (-0.1, 5.88, -3.95), (-0.1, 3.3, -3.95), (-0.1, 3.3, -4.15), (-0.1, 5.88, -4.15), (-1.7, 5.32, -3.95), (-1.7, 3.3, -3.95), (-1.7, 3.3, -4.15), (-1.7, 5.32, -4.15), (-1.9, 5.32, -3.95), (-1.9, 3.3, -3.95), (-1.9, 3.3, -4.15), (-1.9, 5.32, -4.15), (-3.1, 4.47, -3.95), (-3.1, 3.3, -3.95), (-3.1, 3.3, -4.15), (-3.1, 4.47, -4.15), (-3.3, 4.47, -3.95), (-3.3, 3.3, -3.95), (-3.3, 3.3, -4.15), (-3.3, 4.47, -4.15), (-3.1, 4.47, 4.35), (-3.1, 3.3, 4.35), (-3.1, 3.3, 4.15), (-3.1, 4.47, 4.15), (-3.3, 4.47, 4.35), (-3.3, 3.3, 4.35), (-3.3, 3.3, 4.15), (-3.3, 4.47, 4.15), (-1.7, 5.32, 4.35), (-1.7, 3.3, 4.35), (-1.7, 3.3, 4.15), (-1.7, 5.32, 4.15), (-1.9, 5.32, 4.35), (-1.9, 3.3, 4.35), (-1.9, 3.3, 4.15), (-1.9, 5.32, 4.15), (0.1, 5.88, 4.35), (0.1, 3.3, 4.35), (0.1, 3.3, 4.15), (0.1, 5.88, 4.15), (-0.1, 5.88, 4.35), (-0.1, 3.3, 4.35), (-0.1, 3.3, 4.15), (-0.1, 5.88, 4.15), (2.1, 6.22, 4.35), (2.1, 3.3, 4.35), (2.1, 3.3, 4.15), (2.1, 6.22, 4.15), (1.9, 6.22, 4.35), (1.9, 3.3, 4.35), (1.9, 3.3, 4.15), (1.9, 6.22, 4.15), (4.15, 6.4, 4.35), (4.15, 3.3, 4.35), (4.15, 3.3, 4.15), (4.15, 6.4, 4.15), (3.95, 6.4, 4.35), (3.95, 3.3, 4.35), (3.95, 3.3, 4.15), (3.95, 6.4, 4.15), (4.15, 3.3, 4.35), (4.15, 3.1, 4.35), (4.15, 3.1, 4.15), (4.15, 3.3, 4.15), (-4.12, 3.3, 4.35), (-4.12, 3.1, 4.35), (-4.12, 3.1, 4.15), (-4.12, 3.3, 4.15), (4.15, 3.3, -3.95), (4.15, 3.1, -3.95), (4.15, 3.1, -4.15), (4.15, 3.3, -4.15), (-4.12, 3.3, -3.95), (-4.12, 3.1, -3.95), (-4.12, 3.1, -4.15), (-4.12, 3.3, -4.15), (-3.1, 4.67, -4.0), (-3.1, 4.47, -4.0), (-3.3, 4.47, -4.0), (-3.3, 4.67, -4.0), (-3.1, 4.67, 4.3), (-3.1, 4.47, 4.3), (-3.3, 4.47, 4.3), (-3.3, 4.67, 4.3), (-3.92, 3.3, -4.0), (-3.92, 3.1, -4.0), (-4.12, 3.1, -4.0), (-4.12, 3.3, -4.0), (-3.92, 3.3, 4.3), (-3.92, 3.1, 4.3), (-4.12, 3.1, 4.3), (-4.12, 3.3, 4.3), (-1.7, 5.52, -4.0), (-1.7, 5.32, -4.0), (-1.9, 5.32, -4.0), (-1.9, 5.52, -4.0), (-1.7, 5.52, 4.3), (-1.7, 5.32, 4.3), (-1.9, 5.32, 4.3), (-1.9, 5.52, 4.3), (0.1, 6.08, -4.0), (0.1, 5.88, -4.0), (-0.1, 5.88, -4.0), (-0.1, 6.08, -4.0), (0.1, 6.08, 4.3), (0.1, 5.88, 4.3), (-0.1, 5.88, 4.3), (-0.1, 6.08, 4.3), (2.1, 6.42, -4.0), (2.1, 6.22, -4.0), (1.9, 6.22, -4.0), (1.9, 6.42, -4.0), (2.1, 6.42, 4.3), (2.1, 6.22, 4.3), (1.9, 6.22, 4.3), (1.9, 6.42, 4.3), (4.15, 6.55, -4.0), (4.15, 6.35, -4.0), (3.95, 6.35, -4.0), (3.95, 6.55, -4.0), (4.15, 6.55, 4.3), (4.15, 6.35, 4.3), (3.95, 6.35, 4.3), (3.95, 6.55, 4.3), (-3.85, 3.1, 4.05), (-3.696, 3.724, 4.05), (-3.241, 4.325, 4.05), (-2.502, 4.878, 4.05), (-1.507, 5.363, 4.05), (-0.2946, 5.761, 4.05), (1.089, 6.056, 4.05), (2.589, 6.239, 4.05), (4.15, 6.3, 4.05), (-4.25, 3.1, 4.05), (-4.089, 3.896, 4.05), (-3.611, 4.526, 4.05), (-2.834, 5.107, 4.05), (-1.79, 5.616, 4.05), (-0.5168, 6.034, 4.05), (0.9355, 6.344, 4.05), (2.511, 6.535, 4.05), (4.15, 6.6, 4.05), (4.15, 6.6, 4.45), (2.511, 6.535, 4.45), (0.9355, 6.344, 4.45), (-0.5168, 6.034, 4.45), (-1.79, 5.616, 4.45), (-2.834, 5.107, 4.45), (-3.611, 4.526, 4.45), (-4.089, 3.896, 4.45), (-4.25, 3.1, 4.45), (4.15, 6.3, 4.45), (2.589, 6.239, 4.45), (1.089, 6.056, 4.45), (-0.2946, 5.761, 4.45), (-1.507, 5.363, 4.45), (-2.502, 4.878, 4.45), (-3.241, 4.325, 4.45), (-3.696, 3.724, 4.45), (-3.85, 3.1, 4.45), (-3.85, 3.1, -0.2), (-3.696, 3.724, -0.2), (-3.241, 4.325, -0.2), (-2.502, 4.878, -0.2), (-1.507, 5.363, -0.2), (-0.2946, 5.761, -0.2), (1.089, 6.056, -0.2), (2.589, 6.239, -0.2), (4.15, 6.3, -0.2), (-4.25, 3.1, -0.2), (-4.089, 3.896, -0.2), (-3.611, 4.526, -0.2), (-2.834, 5.107, -0.2), (-1.79, 5.616, -0.2), (-0.5168, 6.034, -0.2), (0.9355, 6.344, -0.2), (2.511, 6.535, -0.2), (4.15, 6.6, -0.2), (4.15, 6.6, 0.2), (2.511, 6.535, 0.2), (0.9355, 6.344, 0.2), (-0.5168, 6.034, 0.2), (-1.79, 5.616, 0.2), (-2.834, 5.107, 0.2), (-3.611, 4.526, 0.2), (-4.089, 3.896, 0.2), (-4.25, 3.1, 0.2), (4.15, 6.3, 0.2), (2.589, 6.239, 0.2), (1.089, 6.056, 0.2), (-0.2946, 5.761, 0.2), (-1.507, 5.363, 0.2), (-2.502, 4.878, 0.2), (-3.241, 4.325, 0.2), (-3.696, 3.724, 0.2), (-3.85, 3.1, 0.2)], [], [(1, 0, 9, 10), (2, 1, 10, 11), (2, 3, 12, 11), (4, 3, 12, 13), (5, 4, 13, 14), (6, 5, 14, 15), (7, 6, 15, 16), (8, 7, 16, 17), (8, 17, 18, 27), (17, 16, 19, 18), (16, 15, 20, 19), (15, 14, 21, 20), (14, 13, 22, 21), (13, 12, 23, 22), (11, 12, 23, 24), (11, 10, 25, 24), (10, 9, 26, 25), (9, 0, 35, 26), (7, 8, 27, 28), (6, 7, 28, 29), (5, 6, 29, 30), (4, 5, 30, 31), (3, 4, 31, 32), (3, 2, 33, 32), (1, 2, 33, 34), (0, 1, 34, 35), (26, 35, 34, 25), (25, 34, 33, 24), (23, 32, 33, 24), (23, 32, 31, 22), (22, 31, 30, 21), (21, 30, 29, 20), (20, 29, 28, 19), (19, 28, 27, 18), (37, 36, 45, 46), (38, 37, 46, 47), (38, 39, 48, 47), (40, 39, 48, 49), (41, 40, 49, 50), (42, 41, 50, 51), (43, 42, 51, 52), (44, 43, 52, 53), (44, 53, 54, 63), (53, 52, 55, 54), (52, 51, 56, 55), (51, 50, 57, 56), (50, 49, 58, 57), (49, 48, 59, 58), (47, 48, 59, 60), (47, 46, 61, 60), (46, 45, 62, 61), (45, 36, 71, 62), (43, 44, 63, 64), (42, 43, 64, 65), (41, 42, 65, 66), (40, 41, 66, 67), (39, 40, 67, 68), (39, 38, 69, 68), (37, 38, 69, 70), (36, 37, 70, 71), (62, 71, 70, 61), (61, 70, 69, 60), (59, 68, 69, 60), (59, 68, 67, 58), (58, 67, 66, 57), (57, 66, 65, 56), (56, 65, 64, 55), (55, 64, 63, 54), (73, 72, 81, 82), (74, 73, 82, 83), (74, 75, 84, 83), (76, 75, 84, 85), (77, 76, 85, 86), (78, 77, 86, 87), (79, 78, 87, 88), (80, 79, 88, 89), (80, 89, 90, 99), (89, 88, 91, 90), (88, 87, 92, 91), (87, 86, 93, 92), (86, 85, 94, 93), (85, 84, 95, 94), (83, 84, 95, 96), (83, 82, 97, 96), (82, 81, 98, 97), (81, 72, 107, 98), (79, 80, 99, 100), (78, 79, 100, 101), (77, 78, 101, 102), (76, 77, 102, 103), (75, 76, 103, 104), (75, 74, 105, 104), (73, 74, 105, 106), (72, 73, 106, 107), (98, 107, 106, 97), (97, 106, 105, 96), (95, 104, 105, 96), (95, 104, 103, 94), (94, 103, 102, 93), (93, 102, 101, 92), (92, 101, 100, 91), (91, 100, 99, 90), (109, 108, 117, 118), (110, 109, 118, 119), (110, 111, 120, 119), (112, 111, 120, 121), (113, 112, 121, 122), (114, 113, 122, 123), (115, 114, 123, 124), (116, 115, 124, 125), (116, 125, 126, 135), (125, 124, 127, 126), (124, 123, 128, 127), (123, 122, 129, 128), (122, 121, 130, 129), (121, 120, 131, 130), (119, 120, 131, 132), (119, 118, 133, 132), (118, 117, 134, 133), (117, 108, 143, 134), (115, 116, 135, 136), (114, 115, 136, 137), (113, 114, 137, 138), (112, 113, 138, 139), (111, 112, 139, 140), (111, 110, 141, 140), (109, 110, 141, 142), (108, 109, 142, 143), (134, 143, 142, 133), (133, 142, 141, 132), (131, 140, 141, 132), (131, 140, 139, 130), (130, 139, 138, 129), (129, 138, 137, 128), (128, 137, 136, 127), (127, 136, 135, 126), (145, 144, 153, 154), (146, 145, 154, 155), (146, 147, 156, 155), (148, 147, 156, 157), (149, 148, 157, 158), (150, 149, 158, 159), (151, 150, 159, 160), (152, 151, 160, 161), (152, 161, 162, 171), (161, 160, 163, 162), (160, 159, 164, 163), (159, 158, 165, 164), (158, 157, 166, 165), (157, 156, 167, 166), (155, 156, 167, 168), (155, 154, 169, 168), (154, 153, 170, 169), (153, 144, 179, 170), (151, 152, 171, 172), (150, 151, 172, 173), (149, 150, 173, 174), (148, 149, 174, 175), (147, 148, 175, 176), (147, 146, 177, 176), (145, 146, 177, 178), (144, 145, 178, 179), (170, 179, 178, 169), (169, 178, 177, 168), (167, 176, 177, 168), (167, 176, 175, 166), (166, 175, 174, 165), (165, 174, 173, 164), (164, 173, 172, 163), (163, 172, 171, 162), (181, 180, 189, 190), (182, 181, 190, 191), (182, 183, 192, 191), (184, 183, 192, 193), (185, 184, 193, 194), (186, 185, 194, 195), (187, 186, 195, 196), (188, 187, 196, 197), (188, 197, 198, 207), (197, 196, 199, 198), (196, 195, 200, 199), (195, 194, 201, 200), (194, 193, 202, 201), (193, 192, 203, 202), (191, 192, 203, 204), (191, 190, 205, 204), (190, 189, 206, 205), (189, 180, 215, 206), (187, 188, 207, 208), (186, 187, 208, 209), (185, 186, 209, 210), (184, 185, 210, 211), (183, 184, 211, 212), (183, 182, 213, 212), (181, 182, 213, 214), (180, 181, 214, 215), (206, 215, 214, 205), (205, 214, 213, 204), (203, 212, 213, 204), (203, 212, 211, 202), (202, 211, 210, 201), (201, 210, 209, 200), (200, 209, 208, 199), (199, 208, 207, 198), (217, 216, 225, 226), (218, 217, 226, 227), (218, 219, 228, 227), (220, 219, 228, 229), (221, 220, 229, 230), (222, 221, 230, 231), (223, 222, 231, 232), (224, 223, 232, 233), (224, 233, 234, 243), (233, 232, 235, 234), (232, 231, 236, 235), (231, 230, 237, 236), (230, 229, 238, 237), (229, 228, 239, 238), (227, 228, 239, 240), (227, 226, 241, 240), (226, 225, 242, 241), (225, 216, 251, 242), (223, 224, 243, 244), (222, 223, 244, 245), (221, 222, 245, 246), (220, 221, 246, 247), (219, 220, 247, 248), (219, 218, 249, 248), (217, 218, 249, 250), (216, 217, 250, 251), (242, 251, 250, 241), (241, 250, 249, 240), (239, 248, 249, 240), (239, 248, 247, 238), (238, 247, 246, 237), (237, 246, 245, 236), (236, 245, 244, 235), (235, 244, 243, 234), (252, 253, 254, 255), (256, 259, 258, 257), (252, 256, 257, 253), (253, 257, 258, 254), (254, 258, 259, 255), (256, 252, 255, 259), (260, 261, 262, 263), (264, 267, 266, 265), (260, 264, 265, 261), (261, 265, 266, 262), (262, 266, 267, 263), (264, 260, 263, 267), (268, 269, 270, 271), (272, 275, 274, 273), (268, 272, 273, 269), (269, 273, 274, 270), (270, 274, 275, 271), (272, 268, 271, 275), (276, 277, 278, 279), (280, 283, 282, 281), (276, 280, 281, 277), (277, 281, 282, 278), (278, 282, 283, 279), (280, 276, 279, 283), (284, 285, 286, 287), (288, 291, 290, 289), (284, 288, 289, 285), (285, 289, 290, 286), (286, 290, 291, 287), (288, 284, 287, 291), (292, 293, 294, 295), (296, 299, 298, 297), (292, 296, 297, 293), (293, 297, 298, 294), (294, 298, 299, 295), (296, 292, 295, 299), (300, 301, 302, 303), (304, 307, 306, 305), (300, 304, 305, 301), (301, 305, 306, 302), (302, 306, 307, 303), (304, 300, 303, 307), (308, 309, 310, 311), (312, 315, 314, 313), (308, 312, 313, 309), (309, 313, 314, 310), (310, 314, 315, 311), (312, 308, 311, 315), (316, 317, 318, 319), (320, 323, 322, 321), (316, 320, 321, 317), (317, 321, 322, 318), (318, 322, 323, 319), (320, 316, 319, 323), (324, 325, 326, 327), (328, 331, 330, 329), (324, 328, 329, 325), (325, 329, 330, 326), (326, 330, 331, 327), (328, 324, 327, 331), (332, 333, 334, 335), (336, 339, 338, 337), (332, 336, 337, 333), (333, 337, 338, 334), (334, 338, 339, 335), (336, 332, 335, 339), (340, 341, 342, 343), (344, 347, 346, 345), (340, 344, 345, 341), (341, 345, 346, 342), (342, 346, 347, 343), (344, 340, 343, 347), (348, 349, 350, 351), (352, 355, 354, 353), (348, 352, 353, 349), (349, 353, 354, 350), (350, 354, 355, 351), (352, 348, 351, 355), (356, 357, 358, 359), (360, 363, 362, 361), (356, 360, 361, 357), (357, 361, 362, 358), (358, 362, 363, 359), (360, 356, 359, 363), (364, 365, 366, 367), (368, 371, 370, 369), (364, 368, 369, 365), (365, 369, 370, 366), (366, 370, 371, 367), (368, 364, 367, 371), (372, 373, 374, 375), (376, 379, 378, 377), (372, 376, 377, 373), (373, 377, 378, 374), (374, 378, 379, 375), (376, 372, 375, 379), (380, 381, 382, 383), (384, 387, 386, 385), (380, 384, 385, 381), (381, 385, 386, 382), (382, 386, 387, 383), (384, 380, 383, 387), (388, 389, 390, 391), (392, 395, 394, 393), (388, 392, 393, 389), (389, 393, 394, 390), (390, 394, 395, 391), (392, 388, 391, 395), (397, 396, 405, 406), (398, 397, 406, 407), (398, 399, 408, 407), (400, 399, 408, 409), (401, 400, 409, 410), (402, 401, 410, 411), (403, 402, 411, 412), (404, 403, 412, 413), (404, 413, 414, 423), (413, 412, 415, 414), (412, 411, 416, 415), (411, 410, 417, 416), (410, 409, 418, 417), (409, 408, 419, 418), (407, 408, 419, 420), (407, 406, 421, 420), (406, 405, 422, 421), (405, 396, 431, 422), (403, 404, 423, 424), (402, 403, 424, 425), (401, 402, 425, 426), (400, 401, 426, 427), (399, 400, 427, 428), (399, 398, 429, 428), (397, 398, 429, 430), (396, 397, 430, 431), (422, 431, 430, 421), (421, 430, 429, 420), (419, 428, 429, 420), (419, 428, 427, 418), (418, 427, 426, 417), (417, 426, 425, 416), (416, 425, 424, 415), (415, 424, 423, 414), (433, 432, 441, 442), (434, 433, 442, 443), (434, 435, 444, 443), (436, 435, 444, 445), (437, 436, 445, 446), (438, 437, 446, 447), (439, 438, 447, 448), (440, 439, 448, 449), (440, 449, 450, 459), (449, 448, 451, 450), (448, 447, 452, 451), (447, 446, 453, 452), (446, 445, 454, 453), (445, 444, 455, 454), (443, 444, 455, 456), (443, 442, 457, 456), (442, 441, 458, 457), (441, 432, 467, 458), (439, 440, 459, 460), (438, 439, 460, 461), (437, 438, 461, 462), (436, 437, 462, 463), (435, 436, 463, 464), (435, 434, 465, 464), (433, 434, 465, 466), (432, 433, 466, 467), (458, 467, 466, 457), (457, 466, 465, 456), (455, 464, 465, 456), (455, 464, 463, 454), (454, 463, 462, 453), (453, 462, 461, 452), (452, 461, 460, 451), (451, 460, 459, 450)])
me_cube_044.polygons.foreach_set('use_smooth', [1, 1, 1, 1, 1, 1, 1, 1, 1, 1, 1, 1, 1, 1, 1, 1, 1, 1, 1, 1, 1, 1, 1, 1, 1, 1, 1, 1, 1, 1, 1, 1, 1, 1, 1, 1, 1, 1, 1, 1, 1, 1, 1, 1, 1, 1, 1, 1, 1, 1, 1, 1, 1, 1, 1, 1, 1, 1, 1, 1, 1, 1, 1, 1, 1, 1, 1, 1, 1, 1, 1, 1, 1, 1, 1, 1, 1, 1, 1, 1, 1, 1, 1, 1, 1, 1, 1, 1, 1, 1, 1, 1, 1, 1, 1, 1, 1, 1, 1, 1, 1, 1, 1, 1, 1, 1, 1, 1, 1, 1, 1, 1, 1, 1, 1, 1, 1, 1, 1, 1, 1, 1, 1, 1, 1, 1, 1, 1, 1, 1, 1, 1, 1, 1, 1, 1, 1, 1, 1, 1, 1, 1, 1, 1, 1, 1, 1, 1, 1, 1, 1, 1, 1, 1, 1, 1, 1, 1, 1, 1, 1, 1, 1, 1, 1, 1, 1, 1, 1, 1, 1, 1, 1, 1, 1, 1, 1, 1, 1, 1, 1, 1, 1, 1, 1, 1, 1, 1, 1, 1, 1, 1, 1, 1, 1, 1, 1, 1, 1, 1, 1, 1, 1, 1, 1, 1, 1, 1, 1, 1, 1, 1, 1, 1, 1, 1, 1, 1, 1, 1, 1, 1, 1, 1, 1, 1, 1, 1, 1, 1, 1, 1, 1, 1, 1, 1, 1, 1, 0, 0, 0, 0, 0, 0, 0, 0, 0, 0, 0, 0, 0, 0, 0, 0, 0, 0, 0, 0, 0, 0, 0, 0, 0, 0, 0, 0, 0, 0, 0, 0, 0, 0, 0, 0, 0, 0, 0, 0, 0, 0, 0, 0, 0, 0, 0, 0, 0, 0, 0, 0, 0, 0, 0, 0, 0, 0, 0, 0, 0, 0, 0, 0, 0, 0, 0, 0, 0, 0, 0, 0, 0, 0, 0, 0, 0, 0, 0, 0, 0, 0, 0, 0, 0, 0, 0, 0, 0, 0, 0, 0, 0, 0, 0, 0, 0, 0, 0, 0, 0, 0, 0, 0, 0, 0, 0, 0, 1, 1, 1, 1, 1, 1, 1, 1, 1, 1, 1, 1, 1, 1, 1, 1, 1, 1, 1, 1, 1, 1, 1, 1, 1, 1, 1, 1, 1, 1, 1, 1, 1, 1, 1, 1, 1, 1, 1, 1, 1, 1, 1, 1, 1, 1, 1, 1, 1, 1, 1, 1, 1, 1, 1, 1, 1, 1, 1, 1, 1, 1, 1, 1, 1, 1, 1, 1])
me_cube_044.materials.append(mat_sign_002)
me_cube_044.use_remesh_preserve_volume = False
me_cube_044.use_remesh_preserve_attributes = False
me_cube_044.use_mirror_vertex_groups = False
me_cube_044.update()
me_sphere = bpy.data.meshes.new('Sphere')
me_sphere.from_pydata([(-1.333e-06, 1.25e-06, 31.62), (-22.88, 16.62, 14.14), (8.74, 26.9, 14.14), (28.28, 4.856e-07, 14.14), (-8.74, 26.9, -14.14), (22.88, 16.62, -14.14), (-28.28, -7.508e-07, -14.14), (1.432e-06, -1.515e-06, -31.62), (-13.45, 9.772, 26.9), (5.137, 15.81, 26.9), (-8.313, 25.58, 16.63), (-26.9, 5.941e-07, 16.63), (16.63, 1.043e-06, 26.9), (21.76, 15.81, 16.63), (-30.08, 9.772, -1.941e-06), (-18.59, 25.58, -2.13e-06), (4.973e-08, 31.62, -1.581e-06), (18.59, 25.58, -5.047e-07), (30.08, 9.772, 6.886e-07), (-21.76, 15.81, -16.63), (8.313, 25.58, -16.63), (26.9, -8.593e-07, -16.63), (-16.63, -1.308e-06, -26.9), (-5.137, 15.81, -26.9), (13.45, 9.772, -26.9), (-24.33, 17.68, -2.035e-06), (-20.73, 21.1, 7.071), (-21.46, 21.63, -2.082e-06), (-19.66, 23.34, 3.536), (-22.53, 19.39, 3.536), (-22.9, 19.65, -2.059e-06), (-20.02, 23.61, -2.106e-06), (-20.2, 22.22, 5.303), (-19.12, 24.46, 1.768), (-21.63, 20.25, 5.303), (-23.43, 18.53, 1.768), (-20.56, 22.49, 1.768), (-21.1, 21.37, 3.536), (-22.0, 20.51, 1.768), (-22.18, 20.64, -2.071e-06), (-20.74, 22.62, -2.094e-06), (-19.93, 22.78, 4.419), (-19.39, 23.9, 2.652), (-22.08, 19.82, 4.419), (-22.98, 18.96, 2.652), (-21.01, 22.06, 0.8839), (-20.11, 22.92, 2.652), (-21.82, 20.38, 3.536), (-20.38, 22.36, 3.536), (-21.73, 21.07, 0.8839), (-22.26, 19.95, 2.652), (-20.29, 23.05, 0.8839), (-19.57, 24.04, 0.8839), (-19.84, 23.48, 1.768), (-20.83, 21.93, 2.652), (-21.55, 20.94, 2.652), (-21.28, 21.5, 1.768), (-23.16, 19.09, 0.8839), (-22.45, 20.08, 0.8839), (-22.71, 19.52, 1.768), (-21.37, 20.81, 4.419), (-20.65, 21.8, 4.419), (-20.92, 21.24, 5.303), (-6.725, 4.886, 29.26), (-18.17, 13.2, 20.52), (2.569, 7.906, 29.26), (6.939, 21.36, 20.52), (0.2137, 26.24, 15.38), (-15.6, 21.1, 15.38), (-24.89, 8.312, 15.38), (-29.18, 4.886, -7.071), (-26.48, 13.2, 7.071), (-13.66, 26.24, -7.071), (4.37, 29.26, 7.071), (-4.37, 29.26, -7.071), (13.66, 26.24, 7.071), (20.73, 21.1, -7.071), (-25.02, 7.906, -15.38), (-15.25, 21.36, -15.38), (-0.2137, 26.24, -15.38), (15.6, 21.1, -15.38), (-22.45, -1.03e-06, -20.52), (-8.313, -1.412e-06, -29.26), (-6.939, 21.36, -20.52), (-2.569, 7.906, -29.26), (18.17, 13.2, -20.52), (6.725, 4.886, -29.26), (-10.88, 17.68, 21.76), (-4.156, 12.79, 26.9), (-1.588, 20.7, 21.76), (-20.17, 4.886, 21.76), (-28.49, 4.886, 8.313), (-4.156, 28.6, 8.313), (-13.45, 25.58, 8.313), (-9.294, 28.6, -1.855e-06), (-25.92, 12.79, -8.313), (-20.17, 20.7, -8.313), (4.156, 28.6, -8.313), (9.294, 28.6, -1.043e-06), (13.45, 25.58, -8.313), (-13.45, 15.81, -21.76), (-19.19, 7.906, -21.76), (-10.88, 7.906, -26.9), (10.88, 17.68, -21.76), (1.588, 20.7, -21.76), (4.156, 12.79, -26.9), (-19.08, 24.81, 0.4419)], [], [(9, 13, 12), (3, 12, 13), (18, 3, 13), (13, 17, 18), (21, 18, 5), (30, 25, 19), (26, 32, 10), (25, 35, 1), (34, 26, 1), (31, 40, 19), (40, 27, 19), (27, 39, 19), (39, 30, 19), (32, 41, 10), (41, 28, 10), (28, 42, 10), (42, 33, 10), (51, 36, 45), (45, 40, 51), (31, 51, 40), (40, 45, 27), (51, 31, 52), (52, 53, 51), (36, 51, 53), (53, 52, 33), (42, 28, 46), (46, 53, 42), (33, 42, 53), (53, 46, 36), (54, 36, 46), (46, 48, 54), (37, 54, 48), (48, 46, 28), (54, 37, 55), (55, 56, 54), (36, 54, 56), (56, 55, 38), (49, 27, 45), (45, 56, 49), (38, 49, 56), (56, 45, 36), (50, 38, 55), (55, 47, 50), (29, 50, 47), (47, 55, 37), (30, 57, 25), (57, 35, 25), (57, 30, 58), (58, 59, 57), (35, 57, 59), (59, 58, 38), (50, 29, 44), (44, 59, 50), (38, 50, 59), (59, 44, 35), (49, 38, 58), (58, 39, 49), (27, 49, 39), (39, 58, 30), (60, 34, 43), (43, 47, 60), (37, 60, 47), (47, 43, 29), (60, 37, 61), (61, 62, 60), (34, 60, 62), (62, 61, 32), (34, 62, 26), (62, 32, 26), (41, 32, 61), (61, 48, 41), (28, 41, 48), (48, 61, 37), (35, 44, 1), (44, 29, 1), (29, 43, 1), (43, 34, 1), (68, 10, 87), (87, 64, 68), (1, 68, 64), (64, 87, 8), (88, 8, 87), (87, 89, 88), (9, 88, 89), (89, 87, 10), (67, 2, 66), (66, 89, 67), (10, 67, 89), (89, 66, 9), (88, 9, 65), (65, 63, 88), (8, 88, 63), (65, 0, 63), (90, 11, 69), (69, 64, 90), (8, 90, 64), (64, 69, 1), (9, 66, 13), (66, 2, 13), (0, 65, 12), (65, 9, 12), (91, 14, 71), (71, 69, 91), (11, 91, 69), (69, 71, 1), (92, 16, 73), (73, 67, 92), (10, 92, 67), (67, 73, 2), (92, 10, 93), (93, 94, 92), (16, 92, 94), (94, 93, 15), (72, 4, 74), (74, 94, 72), (15, 72, 94), (94, 74, 16), (17, 76, 18), (76, 5, 18), (2, 75, 13), (75, 17, 13), (77, 19, 95), (95, 70, 77), (6, 77, 70), (70, 95, 14), (78, 4, 72), (72, 96, 78), (19, 78, 96), (96, 72, 15), (79, 20, 97), (97, 74, 79), (4, 79, 74), (74, 97, 16), (98, 16, 97), (97, 99, 98), (17, 98, 99), (99, 97, 20), (80, 5, 76), (76, 99, 80), (20, 80, 99), (99, 76, 17), (98, 17, 75), (75, 73, 98), (16, 98, 73), (73, 75, 2), (100, 23, 83), (83, 78, 100), (19, 100, 78), (78, 83, 4), (100, 19, 101), (101, 102, 100), (23, 100, 102), (102, 101, 22), (82, 7, 84), (84, 102, 82), (22, 82, 102), (102, 84, 23), (81, 22, 101), (101, 77, 81), (6, 81, 77), (77, 101, 19), (103, 24, 85), (85, 80, 103), (20, 103, 80), (80, 85, 5), (103, 20, 104), (104, 105, 103), (24, 103, 105), (105, 104, 23), (84, 7, 86), (86, 105, 84), (23, 84, 105), (105, 86, 24), (83, 23, 104), (104, 79, 83), (4, 83, 79), (79, 104, 20), (5, 85, 21), (85, 24, 21), (14, 95, 25), (95, 19, 25), (1, 71, 25), (71, 14, 25), (10, 68, 26), (68, 1, 26), (19, 96, 31), (96, 15, 31), (15, 93, 33), (93, 10, 33), (52, 106, 33), (106, 15, 33), (15, 106, 31), (106, 52, 31)])
me_sphere.use_remesh_preserve_volume = False
me_sphere.use_remesh_preserve_attributes = False
me_sphere.use_mirror_vertex_groups = False
me_sphere.update()
me_plane = bpy.data.meshes.new('Plane')
me_plane.from_pydata([(4.25, 4.06, 0.0), (4.25, -4.25, 0.0), (-4.06, -4.25, 0.0), (-4.06, 4.06, 0.0)], [], [(0, 3, 2, 1)])
me_plane.materials.append(mat_transparent)
me_plane.use_remesh_preserve_volume = False
me_plane.use_remesh_preserve_attributes = False
me_plane.use_mirror_vertex_groups = False
me_plane.update()

# ---- objects
ob_cube_016 = bpy.data.objects.new('Cube.016', me_cube_008)
ob_cube_013 = bpy.data.objects.new('Cube.013', me_cube_006)
ob_cube_012 = bpy.data.objects.new('Cube.012', me_cube_005)
ob_cube_011 = bpy.data.objects.new('Cube.011', me_cube_004)
ob_cube_010 = bpy.data.objects.new('Cube.010', me_cube_003)
ob_cube_009 = bpy.data.objects.new('Cube.009', me_cube_002)
ob_cube_007 = bpy.data.objects.new('Cube.007', me_cube_001)
ob_cube_006 = bpy.data.objects.new('Cube.006', me_cube)
ob_cylinder_003 = bpy.data.objects.new('Cylinder.003', me_cylinder_007)
ob_cylinder_002 = bpy.data.objects.new('Cylinder.002', me_cylinder_006)
ob_cylinder_000 = bpy.data.objects.new('Cylinder.000', me_cylinder_005)
ob_cube_005 = bpy.data.objects.new('Cube.005', me_cube_000)
ob_cube_004 = bpy.data.objects.new('Cube.004', me_cube_030)
ob_cube_003 = bpy.data.objects.new('Cube.003', me_cube_027)
ob_cube_002 = bpy.data.objects.new('Cube.002', me_cube_026)
ob_plane_004 = bpy.data.objects.new('Plane.004', me_plane_004)
ob_plane_003 = bpy.data.objects.new('Plane.003', me_plane_003)
ob_cube_001 = bpy.data.objects.new('Cube.001', me_cube_025)
ob_cube = bpy.data.objects.new('Cube', me_cube_024)
ob_plane_002 = bpy.data.objects.new('Plane.002', me_plane_002)
ob_plane_001 = bpy.data.objects.new('Plane.001', me_plane_001)
ob_cube_008 = bpy.data.objects.new('Cube.008', me_cube_023)
ob_cube_017 = bpy.data.objects.new('Cube.017', me_cube_021)
ob_plane_030 = bpy.data.objects.new('Plane.030', me_plane_047)
ob_cube_014 = bpy.data.objects.new('Cube.014', me_cube_014)
ob_cylinder_001 = bpy.data.objects.new('Cylinder.001', me_cylinder_005)
ob_cube_031 = bpy.data.objects.new('Cube.031', me_cube_044)
ob_camera = bpy.data.objects.new('Camera', cam_camera_001)
ob_sphere = bpy.data.objects.new('Sphere', me_sphere)
ob_lamp_001 = bpy.data.objects.new('Lamp.001', light_lamp)
ob_plane = bpy.data.objects.new('Plane', me_plane)

# ---- transforms, parenting, visibility, modifiers, constraints
ob_cube_016.location = (4.12, 1.1, 6.0)
ob_cube_016.scale = (0.05, 0.05, 0.34)
ob_cube_016.lineart.crease_threshold = 0.0
ob_cube_013.location = (4.12, -0.9924, 6.0)
ob_cube_013.scale = (0.05, 0.05, 0.39)
ob_cube_013.lineart.crease_threshold = 0.0
ob_cube_012.location = (4.12, -2.9, 5.1)
ob_cube_012.scale = (0.05, 0.05, 1.28)
ob_cube_012.lineart.crease_threshold = 0.0
ob_cube_011.location = (4.12, 2.99, 5.1)
ob_cube_011.scale = (0.05, 0.05, 1.28)
ob_cube_011.lineart.crease_threshold = 0.0
ob_cube_010.location = (4.12, 2.06, 5.53)
ob_cube_010.scale = (0.05, 0.05, 0.88)
ob_cube_010.lineart.crease_threshold = 0.0
ob_cube_009.location = (4.12, -1.95, 5.53)
ob_cube_009.scale = (0.05, 0.05, 0.88)
ob_cube_009.lineart.crease_threshold = 0.0
ob_cube_007.location = (4.12, -1.87, 4.78)
ob_cube_007.rotation_euler = (-0.8727, 0.0, 0.0)
ob_cube_007.scale = (0.1, 0.1, 2.58)
ob_cube_007.lineart.crease_threshold = 0.0
ob_cube_006.location = (4.12, 2.0, 4.78)
ob_cube_006.rotation_euler = (0.8378, 0.0, 0.0)
ob_cube_006.scale = (0.1, 0.1, 2.5)
ob_cube_006.lineart.crease_threshold = 0.0
ob_cylinder_003.location = (-0.08, -0.09, -1.5)
ob_cylinder_003.rotation_euler = (0.0, -0.0, 3.142)
ob_cylinder_003.scale = (1.0, 1.0, 1.5)
ob_cylinder_003.lock_rotations_4d = False
ob_cylinder_003.empty_display_type = 'ARROWS'
ob_cylinder_003.color = (0.0, 0.0, 0.0, 1.0)
ob_cylinder_003.lineart.crease_threshold = 0.0
ob_cylinder_002.location = (-0.08, 0.08, -1.5)
ob_cylinder_002.rotation_euler = (0.0, -0.0, -1.571)
ob_cylinder_002.scale = (1.0, 1.0, 1.5)
ob_cylinder_002.lock_rotations_4d = False
ob_cylinder_002.empty_display_type = 'ARROWS'
ob_cylinder_002.color = (0.0, 0.0, 0.0, 1.0)
ob_cylinder_002.lineart.crease_threshold = 0.0
ob_cylinder_000.location = (0.08, -0.09, -1.5)
ob_cylinder_000.rotation_euler = (0.0, -0.0, 1.571)
ob_cylinder_000.scale = (1.0, 1.0, 1.5)
ob_cylinder_000.lock_rotations_4d = False
ob_cylinder_000.empty_display_type = 'ARROWS'
ob_cylinder_000.color = (0.0, 0.0, 0.0, 1.0)
ob_cylinder_000.lineart.crease_threshold = 0.0
ob_cube_005.location = (0.0, 0.0, 0.0)
ob_cube_005.delta_location = (-4.22, 0.0, 2.0)
ob_cube_005.delta_rotation_euler = (0.0, 0.0, 1.571)
ob_cube_005.delta_scale = (4.16, 0.1, 1.0)
ob_cube_005.lineart.crease_threshold = 0.0
ob_cube_004.location = (0.0, 0.0, 0.0)
ob_cube_004.delta_location = (-1.13, 4.055, 2.0)
ob_cube_004.delta_scale = (3.0, 0.1, 1.0)
ob_cube_004.lineart.crease_threshold = 0.0
ob_cube_003.location = (0.0, 0.0, 0.0)
ob_cube_003.delta_location = (-1.13, -4.055, 2.0)
ob_cube_003.delta_scale = (3.0, 0.1, 1.0)
ob_cube_003.lineart.crease_threshold = 0.0
ob_cube_002.location = (0.0, 0.0, 0.0)
ob_cube_002.scale = (1.0, -1.0, 1.0)
ob_cube_002.delta_location = (-1.13, -3.45, 0.25)
ob_cube_002.delta_scale = (3.0, 0.5, 0.25)
ob_cube_002.lineart.crease_threshold = 0.0
ob_plane_004.location = (0.0, 0.0, 0.0)
ob_plane_004.scale = (1.0, -1.0, 1.0)
ob_plane_004.delta_location = (-1.14, -3.059, 0.511)
ob_plane_004.delta_scale = (3.0, 0.1, 1.0)
ob_plane_004.lineart.crease_threshold = 0.0
ob_plane_003.location = (0.0, 0.0, 0.0)
ob_plane_003.scale = (1.0, 1.0, -1.0)
ob_plane_003.delta_location = (-1.13, -2.949, 0.45)
ob_plane_003.delta_rotation_euler = (1.571, 0.0, 0.0)
ob_plane_003.delta_scale = (3.0, 0.05, 1.0)
ob_plane_003.lineart.crease_threshold = 0.0
ob_cube_001.location = (0.0, 0.0, 0.0)
ob_cube_001.scale = (1.0, -1.0, 1.0)
ob_cube_001.delta_location = (2.34, -3.65, 0.11)
ob_cube_001.delta_rotation_euler = (0.0, 2.094, 0.0)
ob_cube_001.delta_scale = (0.1, 0.3, 0.6)
ob_cube_001.lineart.crease_threshold = 0.0
ob_cube.location = (0.0, 0.0, -0.1313)
ob_cube.delta_location = (2.34, 3.65, 0.25)
ob_cube.delta_rotation_euler = (0.0, 2.094, 0.0)
ob_cube.delta_scale = (0.1, 0.3, 0.6)
ob_cube.lineart.crease_threshold = 0.0
ob_plane_002.location = (0.0, 0.0, 0.0)
ob_plane_002.delta_location = (-1.13, 2.959, 0.45)
ob_plane_002.delta_rotation_euler = (1.571, 0.0, 0.0)
ob_plane_002.delta_scale = (3.0, 0.05, 1.0)
ob_plane_002.lineart.crease_threshold = 0.0
ob_plane_001.location = (0.0, 0.0, 0.0)
ob_plane_001.delta_location = (-1.14, 3.06, 0.501)
ob_plane_001.delta_scale = (3.0, 0.1, 1.0)
ob_plane_001.lineart.crease_threshold = 0.0
ob_cube_008.location = (0.0, 1.361, 0.0)
ob_cube_008.delta_location = (-1.13, 2.1, 0.25)
ob_cube_008.delta_scale = (3.0, 0.5, 0.25)
ob_cube_008.lineart.crease_threshold = 0.0
ob_cube_017.location = (0.0, 6.31, 0.0)
ob_cube_017.delta_location = (4.23, -3.155, 0.7)
ob_cube_017.delta_scale = (0.1, 1.0, 0.7)
ob_cube_017.lineart.crease_threshold = 0.0
ob_plane_030.location = (0.0, 0.0, 3.24e-07)
ob_plane_030.rotation_euler = (1.571, -1.018e-17, 0.0)
ob_plane_030.lock_location = (True, True, True)
ob_plane_030.lock_rotation = (True, True, True)
ob_plane_030.lock_rotations_4d = False
ob_plane_030.lock_scale = (True, True, True)
ob_plane_030.empty_display_type = 'ARROWS'
ob_plane_030.color = (0.0, 0.0, 0.0, 1.0)
ob_plane_030.lineart.crease_threshold = 0.0
ob_cube_014.location = (3.04, -2.284, 5.153)
ob_cube_014.rotation_euler = (1.571, 4.642e-08, 1.309)
ob_cube_014.scale = (1.569, 1.569, 1.569)
ob_cube_014.lock_rotations_4d = False
ob_cube_014.empty_display_type = 'ARROWS'
ob_cube_014.color = (0.0, 0.0, 0.0, 1.0)
ob_cube_014.lineart.crease_threshold = 0.0
ob_cylinder_001.location = (0.08, 0.08, -1.5)
ob_cylinder_001.scale = (1.0, 1.0, 1.5)
ob_cylinder_001.lock_rotations_4d = False
ob_cylinder_001.empty_display_type = 'ARROWS'
ob_cylinder_001.color = (0.0, 0.0, 0.0, 1.0)
ob_cylinder_001.lineart.crease_threshold = 0.0
ob_cube_031.location = (0.0, 0.1, 7.527e-31)
ob_cube_031.rotation_euler = (1.571, -0.0, 0.0)
ob_cube_031.scale = (1.02, 1.0, 0.95)
ob_cube_031.lock_rotations_4d = False
ob_cube_031.empty_display_type = 'ARROWS'
ob_cube_031.color = (0.0, 0.0, 0.0, 1.0)
ob_cube_031.lineart.crease_threshold = 0.0
ob_camera.location = (-10.0, -10.0, 11.6)
ob_camera.rotation_euler = (1.047, 0.0, 5.498)
ob_camera.lock_rotations_4d = False
ob_camera.empty_display_type = 'ARROWS'
ob_camera.color = (0.0, 0.0, 0.0, 1.0)
ob_camera.lineart.crease_threshold = 0.0
ob_sphere.location = (-0.02993, 0.1261, 0.07312)
ob_sphere.rotation_euler = (1.571, 0.0, 0.0)
ob_sphere.lock_rotations_4d = False
ob_sphere.empty_display_type = 'ARROWS'
ob_sphere.color = (0.0, 0.0, 0.0, 1.0)
ob_sphere.hide_viewport = True
ob_sphere.show_instancer_for_render = False
ob_sphere.instance_type = 'VERTS'
ob_sphere.use_instance_vertices_rotation = True
ob_sphere.lineart.crease_threshold = 0.0
ob_lamp_001.parent = ob_sphere
ob_lamp_001.matrix_parent_inverse = Matrix(((-4.371e-08, 1.0, -2.118e-22, -0.1261), (4.371e-08, 1.911e-15, 1.0, -0.07312), (1.0, 4.371e-08, -4.371e-08, 0.02993), (0.0, 0.0, 0.0, 1.0)))
ob_lamp_001.location = (-0.02993, 0.1261, 0.07312)
ob_lamp_001.rotation_euler = (1.571, -0.0, 1.571)
ob_lamp_001.lock_rotations_4d = False
ob_lamp_001.empty_display_type = 'ARROWS'
ob_lamp_001.color = (0.0, 0.0, 0.0, 1.0)
ob_lamp_001.lineart.crease_threshold = 0.0
ob_plane.location = (0.0003072, 0.0003849, 0.0001214)
ob_plane.lock_rotations_4d = False
ob_plane.empty_display_type = 'ARROWS'
ob_plane.color = (0.0, 0.0, 0.0, 1.0)
ob_plane.lineart.crease_threshold = 0.0

# ---- collection membership
col_collection_1.objects.link(ob_cube_016)
col_collection_1.objects.link(ob_cube_013)
col_collection_1.objects.link(ob_cube_012)
col_collection_1.objects.link(ob_cube_011)
col_collection_1.objects.link(ob_cube_010)
col_collection_1.objects.link(ob_cube_009)
col_collection_1.objects.link(ob_cube_007)
col_collection_1.objects.link(ob_cube_006)
col_collection_1.objects.link(ob_cylinder_003)
col_collection_1.objects.link(ob_cylinder_002)
col_collection_1.objects.link(ob_cylinder_000)
col_collection_1.objects.link(ob_cube_005)
col_collection_1.objects.link(ob_cube_004)
col_collection_1.objects.link(ob_cube_003)
col_collection_1.objects.link(ob_cube_002)
col_collection_1.objects.link(ob_plane_004)
col_collection_1.objects.link(ob_plane_003)
col_collection_1.objects.link(ob_cube_001)
col_collection_1.objects.link(ob_cube)
col_collection_1.objects.link(ob_plane_002)
col_collection_1.objects.link(ob_plane_001)
col_collection_1.objects.link(ob_cube_008)
col_collection_1.objects.link(ob_cube_017)
col_collection_1.objects.link(ob_plane_030)
col_collection_1.objects.link(ob_cube_014)
col_collection_1.objects.link(ob_cylinder_001)
col_collection_1.objects.link(ob_cube_031)
col_collection_2.objects.link(ob_camera)
col_collection_3.objects.link(ob_sphere)
col_collection_3.objects.link(ob_lamp_001)
col_collection_4.objects.link(ob_plane)

# ---- scene / render settings (as saved in the file)
scene.camera = ob_camera
scene.frame_start = 1; scene.frame_end = 250; scene.frame_set(25)
scene.render.engine = 'BLENDER_EEVEE_NEXT'
scene.render.image_settings.color_mode = 'RGB'
scene.render.image_settings.compression = 90
scene.render.resolution_x = 128
scene.render.resolution_y = 128
scene.render.pixel_aspect_x = 100.0
scene.render.pixel_aspect_y = 100.0
scene.render.fps = 25
scene.render.dither_intensity = 0.0
scene.render.use_compositing = False
scene.render.use_sequencer = False
scene.render.bake_margin = 2
scene.render.bake_bias = 0.0
scene.render.use_stamp_time = False
scene.render.use_stamp_date = False
scene.render.use_stamp_frame = False
scene.render.use_stamp_camera = False
scene.render.use_stamp_scene = False
scene.render.use_stamp_filename = False
scene.render.use_stamp_render_time = False
scene.render.stamp_font_size = 8
scene.cycles.use_denoising = False
scene.cycles.samples = 10
scene.cycles.sampling_pattern = 'TABULATED_SOBOL'
scene.cycles.light_sampling_threshold = 0.0
scene.cycles.use_adaptive_sampling = False
scene.cycles.use_light_tree = False
scene.cycles.blur_glossy = 0.0
scene.cycles.volume_bounces = 1
scene.cycles.pixel_filter_type = 'GAUSSIAN'
scene.cycles.sample_clamp_indirect = 0.0
scene.view_settings.view_transform = 'Raw'
bpy.context.view_layer.update()
